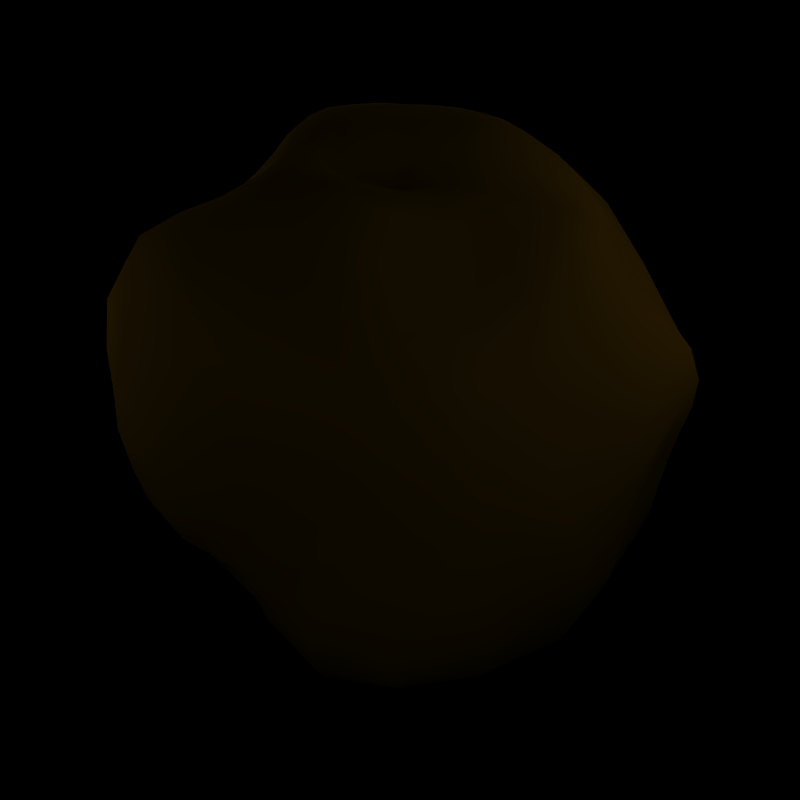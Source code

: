 # Source: loam.blend  (saved by Blender 2.49.2; exported with 4.5.12 LTS)
import bpy
from mathutils import Matrix  # noqa: F401  (used for matrix-valued properties, if any)

bpy.ops.wm.read_factory_settings(use_empty=True)
scene = bpy.context.scene
scene.name = 'Scene'

# ---- collections
col_collection_1 = bpy.data.collections.new('Collection 1'); scene.collection.children.link(col_collection_1)
col_collection_2 = bpy.data.collections.new('Collection 2'); scene.collection.children.link(col_collection_2)
col_collection_2.hide_render = True
col_collection_2.hide_viewport = True
col_collection_3 = bpy.data.collections.new('Collection 3'); scene.collection.children.link(col_collection_3)
col_collection_3.hide_render = True
col_collection_3.hide_viewport = True

# ---- materials (node trees are filled in below, after node groups)
mat_material = bpy.data.materials.new('Material')
mat_material.alpha_threshold = 0.0
mat_material.diffuse_color = (0.7736, 0.5163, 0.02144, 1.0)
mat_material.specular_color = (0.14, 0.14, 0.14)
mat_material.roughness = 0.5
mat_material.line_color = (0.0, 0.0, 0.0, 1.0)

# ---- material node trees

# ---- world
world_world = bpy.data.worlds.new('World'); scene.world = world_world
world_world.color = (0.0, 0.0, 0.0)
world_world.use_sun_shadow = False
world_world.sun_shadow_jitter_overblur = 0.0
world_world.cycles.sampling_method = 'MANUAL'
world_world.cycles.sample_map_resolution = 256

# ---- cameras
cam_camera = bpy.data.cameras.new('Camera')
cam_camera.passepartout_alpha = 0.2
cam_camera.clip_end = 100.0
cam_camera.lens = 35.0
cam_camera.ortho_scale = 7.314
cam_camera.show_passepartout = False
cam_camera.show_safe_areas = True
cam_camera.dof.focus_distance = 0.0
cam_camera.dof.aperture_fstop = 128.0
cam_camera_001 = bpy.data.cameras.new('Camera.001')
cam_camera_001.passepartout_alpha = 0.2
cam_camera_001.clip_end = 100.0
cam_camera_001.lens = 35.0
cam_camera_001.ortho_scale = 7.314
cam_camera_001.show_passepartout = False
cam_camera_001.show_safe_areas = True
cam_camera_001.dof.focus_distance = 0.0
cam_camera_001.dof.aperture_fstop = 128.0
cam_camera_002 = bpy.data.cameras.new('Camera.002')
cam_camera_002.passepartout_alpha = 0.2
cam_camera_002.clip_end = 100.0
cam_camera_002.lens = 35.0
cam_camera_002.ortho_scale = 7.314
cam_camera_002.show_passepartout = False
cam_camera_002.show_safe_areas = True
cam_camera_002.dof.focus_distance = 0.0
cam_camera_002.dof.aperture_fstop = 128.0

# ---- lights
light_lamp_002 = bpy.data.lights.new('Lamp.002', 'POINT')
light_lamp_002.transmission_factor = 0.0
light_lamp_002.energy = 100.0
light_lamp_002.shadow_buffer_clip_start = 0.5
light_lamp_002.shadow_soft_size = 1.0
light_lamp_002.shadow_maximum_resolution = 0.006
light_lamp_002.use_absolute_resolution = True
light_lamp_002.cycles.use_multiple_importance_sampling = False
light_lamp_001 = bpy.data.lights.new('Lamp.001', 'POINT')
light_lamp_001.transmission_factor = 0.0
light_lamp_001.energy = 100.0
light_lamp_001.shadow_buffer_clip_start = 0.5
light_lamp_001.shadow_soft_size = 1.0
light_lamp_001.shadow_maximum_resolution = 0.006
light_lamp_001.use_absolute_resolution = True
light_lamp_001.cycles.use_multiple_importance_sampling = False
light_lamp = bpy.data.lights.new('Lamp', 'POINT')
light_lamp.transmission_factor = 0.0
light_lamp.energy = 100.0
light_lamp.shadow_buffer_clip_start = 0.5
light_lamp.shadow_soft_size = 1.0
light_lamp.shadow_maximum_resolution = 0.006
light_lamp.use_absolute_resolution = True
light_lamp.cycles.use_multiple_importance_sampling = False
light_spot = bpy.data.lights.new('Spot', 'POINT')
light_spot.transmission_factor = 0.0
light_spot.cutoff_distance = 30.0
light_spot.energy = 100.0
light_spot.shadow_buffer_clip_start = 1.001
light_spot.shadow_soft_size = 1.0
light_spot.shadow_maximum_resolution = 0.006
light_spot.use_absolute_resolution = True
light_spot.cycles.use_multiple_importance_sampling = False
light_spot_001 = bpy.data.lights.new('Spot.001', 'POINT')
light_spot_001.transmission_factor = 0.0
light_spot_001.cutoff_distance = 30.0
light_spot_001.energy = 100.0
light_spot_001.shadow_buffer_clip_start = 1.001
light_spot_001.shadow_soft_size = 1.0
light_spot_001.shadow_maximum_resolution = 0.006
light_spot_001.use_absolute_resolution = True
light_spot_001.cycles.use_multiple_importance_sampling = False
light_lamp_005 = bpy.data.lights.new('Lamp.005', 'POINT')
light_lamp_005.transmission_factor = 0.0
light_lamp_005.energy = 100.0
light_lamp_005.shadow_buffer_clip_start = 0.5
light_lamp_005.shadow_soft_size = 1.0
light_lamp_005.shadow_maximum_resolution = 0.006
light_lamp_005.use_absolute_resolution = True
light_lamp_005.cycles.use_multiple_importance_sampling = False
light_lamp_004 = bpy.data.lights.new('Lamp.004', 'POINT')
light_lamp_004.transmission_factor = 0.0
light_lamp_004.energy = 100.0
light_lamp_004.shadow_buffer_clip_start = 0.5
light_lamp_004.shadow_soft_size = 1.0
light_lamp_004.shadow_maximum_resolution = 0.006
light_lamp_004.use_absolute_resolution = True
light_lamp_004.cycles.use_multiple_importance_sampling = False
light_lamp_003 = bpy.data.lights.new('Lamp.003', 'POINT')
light_lamp_003.transmission_factor = 0.0
light_lamp_003.energy = 100.0
light_lamp_003.shadow_buffer_clip_start = 0.5
light_lamp_003.shadow_soft_size = 1.0
light_lamp_003.shadow_maximum_resolution = 0.006
light_lamp_003.use_absolute_resolution = True
light_lamp_003.cycles.use_multiple_importance_sampling = False
light_spot_002 = bpy.data.lights.new('Spot.002', 'POINT')
light_spot_002.transmission_factor = 0.0
light_spot_002.cutoff_distance = 30.0
light_spot_002.energy = 100.0
light_spot_002.shadow_buffer_clip_start = 1.001
light_spot_002.shadow_soft_size = 1.0
light_spot_002.shadow_maximum_resolution = 0.006
light_spot_002.use_absolute_resolution = True
light_spot_002.cycles.use_multiple_importance_sampling = False
light_lamp_008 = bpy.data.lights.new('Lamp.008', 'POINT')
light_lamp_008.transmission_factor = 0.0
light_lamp_008.energy = 100.0
light_lamp_008.shadow_buffer_clip_start = 0.5
light_lamp_008.shadow_soft_size = 1.0
light_lamp_008.shadow_maximum_resolution = 0.006
light_lamp_008.use_absolute_resolution = True
light_lamp_008.cycles.use_multiple_importance_sampling = False
light_lamp_007 = bpy.data.lights.new('Lamp.007', 'POINT')
light_lamp_007.transmission_factor = 0.0
light_lamp_007.energy = 100.0
light_lamp_007.shadow_buffer_clip_start = 0.5
light_lamp_007.shadow_soft_size = 1.0
light_lamp_007.shadow_maximum_resolution = 0.006
light_lamp_007.use_absolute_resolution = True
light_lamp_007.cycles.use_multiple_importance_sampling = False
light_lamp_006 = bpy.data.lights.new('Lamp.006', 'POINT')
light_lamp_006.transmission_factor = 0.0
light_lamp_006.energy = 100.0
light_lamp_006.shadow_buffer_clip_start = 0.5
light_lamp_006.shadow_soft_size = 1.0
light_lamp_006.shadow_maximum_resolution = 0.006
light_lamp_006.use_absolute_resolution = True
light_lamp_006.cycles.use_multiple_importance_sampling = False

# ---- meshes
me_sphere = bpy.data.meshes.new('Sphere')
me_sphere.from_pydata([(0.04784, -0.02881, 0.8295), (0.1833, -0.03505, 0.7959), (0.3041, -0.03931, 0.7859), (0.4119, -0.04115, 0.7759), (0.5103, -0.03327, 0.7572), (0.5948, -0.028, 0.7361), (0.6667, -0.04139, 0.6867), (0.7332, -0.06887, 0.5867), (0.8021, -0.07887, 0.475), (0.8771, -0.0646, 0.3602), (0.9264, -0.05585, 0.2386), (0.9402, -0.0582, 0.1191), (0.9361, -0.05669, 0.004136), (0.9245, -0.05138, -0.1169), (0.9084, -0.04395, -0.2468), (0.8736, -0.02402, -0.349), (0.8102, -0.001616, -0.4222), (0.731, 0.007984, -0.5061), (0.6618, 0.005799, -0.6326), (0.5942, 0.001861, -0.7694), (0.499, 0.00215, -0.8617), (0.38, 0.006421, -0.9092), (0.2569, 0.008665, -0.9326), (0.1319, 0.007192, -0.9398), (0.1287, 0.03791, -0.9473), (0.2508, 0.06923, -0.947), (0.3697, 0.09915, -0.9226), (0.4826, 0.128, -0.8656), (0.583, 0.1562, -0.7851), (0.6626, 0.1853, -0.6735), (0.7374, 0.2075, -0.5635), (0.7902, 0.2069, -0.461), (0.8204, 0.1895, -0.359), (0.8292, 0.1707, -0.2372), (0.837, 0.1644, -0.1054), (0.8621, 0.1795, 0.02165), (0.8905, 0.2039, 0.143), (0.904, 0.2234, 0.2592), (0.8612, 0.2045, 0.3711), (0.7707, 0.156, 0.4811), (0.6938, 0.1299, 0.5848), (0.642, 0.1225, 0.6659), (0.5914, 0.1148, 0.7232), (0.5192, 0.09199, 0.7503), (0.4148, 0.05141, 0.755), (0.3022, 0.0346, 0.784), (0.1811, 0.01061, 0.8082), (0.1693, 0.05642, 0.8267), (0.2816, 0.1146, 0.8017), (0.3886, 0.1589, 0.7615), (0.4862, 0.2137, 0.7338), (0.5547, 0.2441, 0.6795), (0.6051, 0.2615, 0.5964), (0.6631, 0.291, 0.4996), (0.7361, 0.3539, 0.4124), (0.8076, 0.4171, 0.3137), (0.8398, 0.4455, 0.205), (0.8335, 0.4521, 0.1033), (0.8121, 0.4509, 0.00073), (0.7919, 0.4448, -0.1166), (0.779, 0.439, -0.2468), (0.766, 0.4359, -0.3756), (0.7384, 0.4174, -0.4952), (0.6813, 0.3711, -0.6002), (0.6034, 0.3135, -0.6936), (0.518, 0.2636, -0.7796), (0.4269, 0.2227, -0.8568), (0.3296, 0.1823, -0.9189), (0.2256, 0.1298, -0.9497), (0.1164, 0.06758, -0.9514), (0.09594, 0.09383, -0.9509), (0.1844, 0.1789, -0.9408), (0.2656, 0.2402, -0.8997), (0.3395, 0.2843, -0.8325), (0.4085, 0.3291, -0.7537), (0.4754, 0.3899, -0.6693), (0.5406, 0.4703, -0.5783), (0.6005, 0.5595, -0.4822), (0.6497, 0.6375, -0.3774), (0.6818, 0.6821, -0.2586), (0.6993, 0.6986, -0.1317), (0.7114, 0.6933, -0.02365), (0.7138, 0.6674, 0.07018), (0.7031, 0.6301, 0.1638), (0.6773, 0.5882, 0.2684), (0.6318, 0.5212, 0.3627), (0.5768, 0.4379, 0.4396), (0.5275, 0.3765, 0.5228), (0.4874, 0.3542, 0.6264), (0.4273, 0.3191, 0.7119), (0.3404, 0.2593, 0.7768), (0.2413, 0.192, 0.8365), (0.1483, 0.09887, 0.8505), (0.1191, 0.1331, 0.8753), (0.1829, 0.2525, 0.8751), (0.2565, 0.3396, 0.8147), (0.3324, 0.4289, 0.7456), (0.3881, 0.4921, 0.6449), (0.4138, 0.5491, 0.553), (0.4288, 0.6201, 0.4879), (0.4506, 0.6996, 0.4172), (0.4765, 0.7598, 0.3128), (0.4946, 0.8059, 0.2039), (0.5018, 0.8417, 0.09909), (0.4999, 0.8634, -0.008957), (0.4948, 0.8595, -0.1308), (0.4829, 0.8305, -0.2457), (0.4555, 0.7616, -0.3507), (0.4152, 0.6661, -0.4629), (0.3685, 0.5529, -0.5502), (0.3211, 0.4491, -0.623), (0.2768, 0.3795, -0.7051), (0.2328, 0.3311, -0.7923), (0.1854, 0.2828, -0.8712), (0.131, 0.2137, -0.9264), (0.06907, 0.1137, -0.9475), (0.03783, 0.126, -0.9433), (0.06933, 0.2357, -0.9127), (0.09536, 0.3168, -0.8464), (0.1168, 0.3788, -0.756), (0.1374, 0.4438, -0.6599), (0.1601, 0.5323, -0.5803), (0.1866, 0.6447, -0.5059), (0.2146, 0.7555, -0.4018), (0.2264, 0.8598, -0.2908), (0.2096, 0.9564, -0.2128), (0.2034, 1.008, -0.1311), (0.2304, 0.9975, -0.006721), (0.2651, 0.9519, 0.142), (0.2604, 0.9233, 0.2656), (0.2362, 0.8937, 0.3757), (0.2346, 0.8249, 0.4903), (0.2544, 0.7383, 0.5771), (0.2823, 0.642, 0.6305), (0.2747, 0.5503, 0.6985), (0.219, 0.4629, 0.789), (0.1552, 0.3769, 0.8612), (0.1103, 0.2852, 0.9059), (0.08388, 0.1543, 0.8957), (0.04543, 0.159, 0.9071), (0.03651, 0.2863, 0.9203), (0.05803, 0.3725, 0.8901), (0.1094, 0.4471, 0.8232), (0.17, 0.5216, 0.7199), (0.176, 0.6061, 0.6391), (0.1244, 0.706, 0.5773), (0.06784, 0.8157, 0.4839), (-0.01069, 0.941, 0.3648), (-0.06898, 1.037, 0.2333), (-0.05141, 1.039, 0.148), (-0.03619, 1.028, 0.04364), (-0.04558, 1.032, -0.1063), (-0.0577, 1.022, -0.266), (-0.03292, 0.9523, -0.3773), (-0.002616, 0.8424, -0.4501), (-0.004199, 0.7346, -0.5254), (-0.006869, 0.6169, -0.584), (-0.00669, 0.5096, -0.6521), (-0.003972, 0.4216, -0.7451), (0.0002144, 0.3391, -0.8365), (0.00302, 0.2435, -0.9043), (0.004334, 0.1302, -0.9395), (-0.02915, 0.1262, -0.9367), (-0.06362, 0.2366, -0.9035), (-0.09678, 0.3383, -0.8441), (-0.1278, 0.4364, -0.7668), (-0.156, 0.5382, -0.6881), (-0.1815, 0.6446, -0.6237), (-0.2044, 0.7448, -0.5616), (-0.2239, 0.8302, -0.4863), (-0.2507, 0.9044, -0.3877), (-0.282, 0.9653, -0.2674), (-0.289, 0.9895, -0.1253), (-0.2944, 1.002, 0.007617), (-0.3038, 1.007, 0.1216), (-0.2903, 0.9757, 0.2397), (-0.2139, 0.8783, 0.3664), (-0.1184, 0.7574, 0.4764), (-0.03873, 0.6415, 0.5717), (0.01694, 0.5411, 0.6592), (0.01814, 0.4682, 0.7499), (-0.01851, 0.4101, 0.8439), (-0.04278, 0.3461, 0.9015), (-0.03699, 0.268, 0.9279), (0.007221, 0.1504, 0.9122), (-0.02766, 0.132, 0.9136), (-0.1069, 0.2364, 0.9309), (-0.1511, 0.3091, 0.9057), (-0.1663, 0.3708, 0.8479), (-0.1753, 0.4305, 0.7646), (-0.2097, 0.5046, 0.6751), (-0.2775, 0.5978, 0.5822), (-0.3604, 0.6986, 0.4822), (-0.4302, 0.7868, 0.3739), (-0.4623, 0.8407, 0.2599), (-0.4661, 0.8658, 0.1361), (-0.4658, 0.8757, 0.006181), (-0.4649, 0.866, -0.1247), (-0.4637, 0.8404, -0.2551), (-0.4555, 0.8024, -0.3789), (-0.4311, 0.7562, -0.4846), (-0.3931, 0.6923, -0.5702), (-0.3495, 0.6066, -0.6435), (-0.3012, 0.5074, -0.7189), (-0.2484, 0.4066, -0.8014), (-0.1892, 0.3112, -0.8642), (-0.1258, 0.2157, -0.9089), (-0.06031, 0.1142, -0.9348), (-0.08701, 0.09459, -0.9328), (-0.1791, 0.1804, -0.9158), (-0.2685, 0.263, -0.886), (-0.3502, 0.352, -0.8184), (-0.4225, 0.4479, -0.7156), (-0.488, 0.5377, -0.6087), (-0.5471, 0.6046, -0.5017), (-0.5916, 0.6503, -0.4097), (-0.6238, 0.6787, -0.3273), (-0.6426, 0.6967, -0.2369), (-0.6454, 0.7124, -0.1196), (-0.6332, 0.7222, 0.00486), (-0.6051, 0.7205, 0.1126), (-0.5741, 0.7051, 0.2156), (-0.551, 0.674, 0.3249), (-0.5276, 0.6204, 0.4447), (-0.4867, 0.544, 0.5712), (-0.4386, 0.4624, 0.6889), (-0.3769, 0.3903, 0.7814), (-0.3177, 0.3267, 0.858), (-0.2553, 0.2606, 0.9115), (-0.1681, 0.1911, 0.9326), (-0.05761, 0.1044, 0.9119), (-0.08073, 0.06941, 0.9073), (-0.2124, 0.133, 0.934), (-0.3298, 0.191, 0.9182), (-0.4312, 0.2486, 0.8656), (-0.5226, 0.3032, 0.7912), (-0.578, 0.3645, 0.6812), (-0.6061, 0.4184, 0.5479), (-0.6268, 0.4594, 0.4108), (-0.6436, 0.4935, 0.2836), (-0.6839, 0.5138, 0.1771), (-0.7429, 0.5191, 0.08228), (-0.799, 0.5136, -0.01475), (-0.8267, 0.5031, -0.1242), (-0.8098, 0.5012, -0.221), (-0.773, 0.4999, -0.2945), (-0.7241, 0.4893, -0.3644), (-0.6664, 0.4602, -0.453), (-0.5957, 0.408, -0.5733), (-0.5166, 0.339, -0.7084), (-0.4285, 0.2631, -0.8276), (-0.329, 0.1924, -0.8962), (-0.2199, 0.131, -0.9185), (-0.1074, 0.06823, -0.9296), (-0.1201, 0.03693, -0.9258), (-0.2452, 0.06949, -0.9138), (-0.3669, 0.1007, -0.8939), (-0.4795, 0.1389, -0.836), (-0.5804, 0.1825, -0.7321), (-0.6711, 0.2219, -0.6114), (-0.753, 0.2489, -0.5018), (-0.8255, 0.2601, -0.4116), (-0.886, 0.2598, -0.3318), (-0.9312, 0.2558, -0.2444), (-0.9574, 0.2567, -0.1305), (-0.9548, 0.2611, -0.007418), (-0.9111, 0.2724, 0.09618), (-0.84, 0.2935, 0.1862), (-0.7654, 0.3114, 0.2803), (-0.7047, 0.3131, 0.3911), (-0.6641, 0.2866, 0.522), (-0.6304, 0.234, 0.6607), (-0.5744, 0.1748, 0.7806), (-0.4828, 0.1296, 0.8659), (-0.3687, 0.09883, 0.9205), (-0.2402, 0.06716, 0.9346), (-0.09546, 0.02915, 0.8999), (-0.1008, -0.01419, 0.8894), (-0.2499, -0.003132, 0.9329), (-0.3821, -0.0001425, 0.9216), (-0.4977, 0.002335, 0.8639), (-0.5857, 0.0293, 0.7717), (-0.6488, 0.07405, 0.6524), (-0.6993, 0.1169, 0.5211), (-0.7523, 0.1369, 0.3948), (-0.8246, 0.118, 0.2911), (-0.9041, 0.07509, 0.2015), (-0.9681, 0.02959, 0.1085), (-0.9986, 0.001791, -0.001526), (-0.9914, -4.196e-07, -0.1305), (-0.9659, -3.378e-07, -0.2588), (-0.9236, 0.001041, -0.3801), (-0.8641, 0.006231, -0.4847), (-0.79, 0.01077, -0.5823), (-0.7037, 0.01097, -0.6801), (-0.6067, 0.00668, -0.7768), (-0.4985, 0.001915, -0.8508), (-0.3795, 0.001658, -0.8893), (-0.2536, 0.002743, -0.9088), (-0.1242, 0.003304, -0.9226), (0.005167, 0.004004, -0.9362), (-0.1196, -0.03038, -0.9205), (-0.2445, -0.06408, -0.9054), (-0.3662, -0.09722, -0.8859), (-0.4816, -0.1287, -0.8515), (-0.5879, -0.1575, -0.7926), (-0.683, -0.183, -0.7071), (-0.7663, -0.2053, -0.6088), (-0.8365, -0.2241, -0.5), (-0.8924, -0.2391, -0.3827), (-0.9377, -0.256, -0.2573), (-0.9756, -0.2793, -0.1248), (-0.9972, -0.2983, 0.009908), (-0.9843, -0.2902, 0.1334), (-0.929, -0.2448, 0.2374), (-0.8512, -0.1867, 0.3347), (-0.7727, -0.1432, 0.4407), (-0.7039, -0.1295, 0.5579), (-0.627, -0.1291, 0.6665), (-0.5436, -0.1288, 0.7621), (-0.4553, -0.1176, 0.844), (-0.359, -0.09473, 0.9132), (-0.2409, -0.0745, 0.927), (-0.09651, -0.05825, 0.8759), (-0.08283, -0.1006, 0.8596), (-0.2115, -0.1429, 0.9132), (-0.3023, -0.1793, 0.8969), (-0.367, -0.2241, 0.8222), (-0.4337, -0.2715, 0.7486), (-0.5114, -0.3178, 0.6753), (-0.6054, -0.3674, 0.599), (-0.7234, -0.4369, 0.5198), (-0.8346, -0.5097, 0.4197), (-0.8955, -0.5576, 0.2842), (-0.9256, -0.5804, 0.1518), (-0.9237, -0.5729, 0.01829), (-0.8952, -0.542, -0.1189), (-0.8509, -0.5012, -0.2543), (-0.801, -0.4631, -0.3824), (-0.75, -0.433, -0.5), (-0.6871, -0.3967, -0.6088), (-0.6124, -0.3536, -0.7071), (-0.5271, -0.3043, -0.7923), (-0.4316, -0.2493, -0.8506), (-0.3278, -0.1895, -0.8847), (-0.2185, -0.1264, -0.9042), (-0.1067, -0.06139, -0.9188), (-0.08681, -0.08666, -0.9159), (-0.1782, -0.1786, -0.9024), (-0.2672, -0.2687, -0.8858), (-0.3522, -0.3529, -0.8515), (-0.4304, -0.4304, -0.7926), (-0.5, -0.5, -0.7071), (-0.561, -0.5609, -0.6087), (-0.6071, -0.5993, -0.4894), (-0.642, -0.6292, -0.3623), (-0.6801, -0.6753, -0.2449), (-0.7185, -0.7237, -0.1245), (-0.7383, -0.7466, 0.009907), (-0.7382, -0.748, 0.1429), (-0.7194, -0.7292, 0.2893), (-0.6597, -0.6874, 0.4346), (-0.5489, -0.6149, 0.5359), (-0.447, -0.5371, 0.6118), (-0.3663, -0.4609, 0.6732), (-0.3086, -0.3886, 0.7382), (-0.2692, -0.321, 0.8127), (-0.2315, -0.2597, 0.8814), (-0.1664, -0.2053, 0.8939), (-0.06075, -0.1386, 0.8413), (-0.03179, -0.1698, 0.8221), (-0.1116, -0.2574, 0.8746), (-0.1588, -0.3291, 0.8767), (-0.1821, -0.4064, 0.8206), (-0.2062, -0.5019, 0.7635), (-0.2458, -0.606, 0.726), (-0.2976, -0.7068, 0.6833), (-0.3553, -0.7904, 0.6096), (-0.4195, -0.8444, 0.4876), (-0.4658, -0.8623, 0.3134), (-0.487, -0.8645, 0.1448), (-0.4773, -0.8637, 0.01638), (-0.4438, -0.8245, -0.07865), (-0.4, -0.7423, -0.1541), (-0.3715, -0.6716, -0.2543), (-0.3737, -0.6606, -0.413), (-0.3798, -0.6629, -0.5847), (-0.3536, -0.6124, -0.7071), (-0.3044, -0.5272, -0.7931), (-0.2499, -0.4303, -0.8496), (-0.191, -0.3234, -0.8762), (-0.1276, -0.2135, -0.8923), (-0.06129, -0.1045, -0.9117), (-0.0317, -0.114, -0.907), (-0.07003, -0.2296, -0.8761), (-0.1058, -0.3468, -0.8496), (-0.1363, -0.4653, -0.8219), (-0.1586, -0.5725, -0.7706), (-0.1694, -0.6463, -0.6743), (-0.1643, -0.7005, -0.5421), (-0.144, -0.7414, -0.3939), (-0.1393, -0.8156, -0.277), (-0.1529, -0.8926, -0.1751), (-0.1827, -0.9471, -0.07765), (-0.212, -0.9608, 0.03376), (-0.2306, -0.9702, 0.168), (-0.2016, -0.9534, 0.3399), (-0.1549, -0.9178, 0.5181), (-0.147, -0.8964, 0.6618), (-0.1443, -0.8299, 0.7459), (-0.1279, -0.7171, 0.7844), (-0.1105, -0.5915, 0.8061), (-0.09883, -0.4717, 0.8449), (-0.08321, -0.3786, 0.8834), (-0.04792, -0.2944, 0.8541), (0.00216, -0.1913, 0.804), (0.03873, -0.2011, 0.7892), (0.023, -0.3117, 0.8322), (0.007093, -0.4011, 0.8803), (0.001615, -0.4996, 0.865), (0.009505, -0.6182, 0.8123), (0.02479, -0.734, 0.7611), (0.05456, -0.8139, 0.6983), (0.09335, -0.8448, 0.6105), (0.1092, -0.8619, 0.4839), (0.06503, -0.9252, 0.3162), (0.01497, -0.987, 0.146), (0.02358, -0.9934, 0.01713), (0.05052, -0.9604, -0.08229), (0.07505, -0.8933, -0.172), (0.08541, -0.8081, -0.2644), (0.0799, -0.7174, -0.362), (0.05618, -0.6553, -0.4855), (0.02555, -0.6044, -0.6034), (-0.002012, -0.5466, -0.705), (-0.01775, -0.4587, -0.7764), (-0.0157, -0.341, -0.8154), (-0.008382, -0.2278, -0.8588), (0.0001785, -0.1151, -0.9033), (0.03245, -0.1083, -0.9021), (0.05423, -0.2107, -0.8473), (0.07542, -0.3116, -0.7873), (0.1011, -0.4189, -0.7329), (0.1388, -0.5202, -0.6726), (0.1854, -0.6039, -0.6019), (0.2223, -0.6948, -0.5355), (0.2462, -0.7771, -0.4506), (0.2554, -0.8382, -0.3483), (0.2554, -0.8639, -0.2408), (0.2466, -0.8825, -0.1365), (0.2445, -0.8869, -0.01591), (0.2528, -0.8724, 0.129), (0.2614, -0.861, 0.2693), (0.2682, -0.8451, 0.4008), (0.2547, -0.8112, 0.5224), (0.2192, -0.7638, 0.6257), (0.1865, -0.6868, 0.7146), (0.1578, -0.5882, 0.7938), (0.1298, -0.4835, 0.8642), (0.1094, -0.3914, 0.8666), (0.09411, -0.3059, 0.8165), (0.07533, -0.1978, 0.7796), (0.1094, -0.1807, 0.7771), (0.1603, -0.2769, 0.8092), (0.2024, -0.3511, 0.8523), (0.2428, -0.4318, 0.8424), (0.2955, -0.5266, 0.7738), (0.3508, -0.6124, 0.701), (0.3967, -0.6871, 0.6088), (0.4333, -0.7466, 0.5005), (0.4644, -0.7518, 0.3881), (0.478, -0.7376, 0.2564), (0.4755, -0.7291, 0.1089), (0.4619, -0.7464, -0.04608), (0.4439, -0.796, -0.1975), (0.4374, -0.8236, -0.3196), (0.4352, -0.8136, -0.4192), (0.4221, -0.768, -0.5125), (0.3872, -0.6761, -0.5797), (0.3354, -0.5718, -0.6246), (0.2758, -0.4633, -0.6635), (0.2169, -0.3587, -0.7142), (0.1641, -0.2669, -0.7794), (0.1146, -0.1818, -0.8471), (0.06312, -0.09448, -0.9045), (0.09019, -0.07487, -0.9106), (0.1691, -0.1443, -0.8599), (0.246, -0.2131, -0.7982), (0.325, -0.2897, -0.7361), (0.4066, -0.3771, -0.6848), (0.4857, -0.4679, -0.6419), (0.5542, -0.5544, -0.5898), (0.6012, -0.6358, -0.5158), (0.627, -0.6941, -0.4197), (0.6455, -0.7082, -0.3104), (0.6628, -0.6888, -0.1814), (0.678, -0.6593, -0.03709), (0.6835, -0.6447, 0.1095), (0.6732, -0.6481, 0.2489), (0.6492, -0.6457, 0.3794), (0.6097, -0.6171, 0.4974), (0.5513, -0.5627, 0.5887), (0.4715, -0.4999, 0.6443), (0.3908, -0.4281, 0.7063), (0.3248, -0.3491, 0.7891), (0.2749, -0.2851, 0.8256), (0.2169, -0.2275, 0.8091), (0.1388, -0.1523, 0.78), (0.1615, -0.1177, 0.7838), (0.2598, -0.1689, 0.8053), (0.3329, -0.2028, 0.8073), (0.3935, -0.2438, 0.7569), (0.4676, -0.3027, 0.6635), (0.5576, -0.3692, 0.5974), (0.6451, -0.4311, 0.5535), (0.7089, -0.4839, 0.4878), (0.7505, -0.5198, 0.3763), (0.7951, -0.5331, 0.251), (0.834, -0.5333, 0.1135), (0.8506, -0.5293, -0.02127), (0.8421, -0.5296, -0.1542), (0.8226, -0.5124, -0.2787), (0.7929, -0.4773, -0.3931), (0.7488, -0.4355, -0.5017), (0.6864, -0.3951, -0.6056), (0.6062, -0.3398, -0.6791), (0.5138, -0.2744, -0.7324), (0.4147, -0.209, -0.7826), (0.3139, -0.1506, -0.8358), (0.2136, -0.09951, -0.8828), (0.1117, -0.0506, -0.9196), (0.1261, -0.02281, -0.93), (0.2439, -0.04823, -0.9094), (0.3604, -0.07754, -0.8773), (0.4753, -0.1122, -0.831), (0.5783, -0.1486, -0.7668), (0.6622, -0.1797, -0.6719), (0.7393, -0.2019, -0.5643), (0.8202, -0.2221, -0.4732), (0.8908, -0.2389, -0.38), (0.9318, -0.251, -0.2586), (0.9548, -0.2596, -0.1308), (0.9537, -0.2797, -0.01079), (0.9179, -0.309, 0.1173), (0.8587, -0.3333, 0.2538), (0.8007, -0.3364, 0.3841), (0.7637, -0.3074, 0.4929), (0.7187, -0.2605, 0.5712), (0.639, -0.2105, 0.6292), (0.5457, -0.1629, 0.6995), (0.4588, -0.1408, 0.753), (0.3794, -0.1229, 0.793), (0.2892, -0.1066, 0.797), (0.1765, -0.07837, 0.7886)], [], [(300, 24, 23), (23, 24, 25, 22), (22, 25, 26, 21), (21, 26, 27, 20), (20, 27, 28, 19), (19, 28, 29, 18), (18, 29, 30, 17), (17, 30, 31, 16), (16, 31, 32, 15), (15, 32, 33, 14), (14, 33, 34, 13), (13, 34, 35, 12), (12, 35, 36, 11), (11, 36, 37, 10), (10, 37, 38, 9), (9, 38, 39, 8), (8, 39, 40, 7), (7, 40, 41, 6), (6, 41, 42, 5), (5, 42, 43, 4), (4, 43, 44, 3), (3, 44, 45, 2), (2, 45, 46, 1), (46, 0, 1), (47, 0, 46), (45, 48, 47, 46), (44, 49, 48, 45), (43, 50, 49, 44), (42, 51, 50, 43), (41, 52, 51, 42), (40, 53, 52, 41), (39, 54, 53, 40), (38, 55, 54, 39), (37, 56, 55, 38), (36, 57, 56, 37), (35, 58, 57, 36), (34, 59, 58, 35), (33, 60, 59, 34), (32, 61, 60, 33), (31, 62, 61, 32), (30, 63, 62, 31), (29, 64, 63, 30), (28, 65, 64, 29), (27, 66, 65, 28), (26, 67, 66, 27), (25, 68, 67, 26), (24, 69, 68, 25), (300, 69, 24), (300, 70, 69), (69, 70, 71, 68), (68, 71, 72, 67), (67, 72, 73, 66), (66, 73, 74, 65), (65, 74, 75, 64), (64, 75, 76, 63), (63, 76, 77, 62), (62, 77, 78, 61), (61, 78, 79, 60), (60, 79, 80, 59), (59, 80, 81, 58), (58, 81, 82, 57), (57, 82, 83, 56), (56, 83, 84, 55), (55, 84, 85, 54), (54, 85, 86, 53), (53, 86, 87, 52), (52, 87, 88, 51), (51, 88, 89, 50), (50, 89, 90, 49), (49, 90, 91, 48), (48, 91, 92, 47), (92, 0, 47), (93, 0, 92), (91, 94, 93, 92), (90, 95, 94, 91), (89, 96, 95, 90), (88, 97, 96, 89), (87, 98, 97, 88), (86, 99, 98, 87), (85, 100, 99, 86), (84, 101, 100, 85), (83, 102, 101, 84), (82, 103, 102, 83), (81, 104, 103, 82), (80, 105, 104, 81), (79, 106, 105, 80), (78, 107, 106, 79), (77, 108, 107, 78), (76, 109, 108, 77), (75, 110, 109, 76), (74, 111, 110, 75), (73, 112, 111, 74), (72, 113, 112, 73), (71, 114, 113, 72), (70, 115, 114, 71), (300, 115, 70), (300, 116, 115), (115, 116, 117, 114), (114, 117, 118, 113), (113, 118, 119, 112), (112, 119, 120, 111), (111, 120, 121, 110), (110, 121, 122, 109), (109, 122, 123, 108), (108, 123, 124, 107), (107, 124, 125, 106), (106, 125, 126, 105), (105, 126, 127, 104), (104, 127, 128, 103), (103, 128, 129, 102), (102, 129, 130, 101), (101, 130, 131, 100), (100, 131, 132, 99), (99, 132, 133, 98), (98, 133, 134, 97), (97, 134, 135, 96), (96, 135, 136, 95), (95, 136, 137, 94), (94, 137, 138, 93), (138, 0, 93), (139, 0, 138), (137, 140, 139, 138), (136, 141, 140, 137), (135, 142, 141, 136), (134, 143, 142, 135), (133, 144, 143, 134), (132, 145, 144, 133), (131, 146, 145, 132), (130, 147, 146, 131), (129, 148, 147, 130), (128, 149, 148, 129), (127, 150, 149, 128), (126, 151, 150, 127), (125, 152, 151, 126), (124, 153, 152, 125), (123, 154, 153, 124), (122, 155, 154, 123), (121, 156, 155, 122), (120, 157, 156, 121), (119, 158, 157, 120), (118, 159, 158, 119), (117, 160, 159, 118), (116, 161, 160, 117), (300, 161, 116), (300, 162, 161), (161, 162, 163, 160), (160, 163, 164, 159), (159, 164, 165, 158), (158, 165, 166, 157), (157, 166, 167, 156), (156, 167, 168, 155), (155, 168, 169, 154), (154, 169, 170, 153), (153, 170, 171, 152), (152, 171, 172, 151), (151, 172, 173, 150), (150, 173, 174, 149), (149, 174, 175, 148), (148, 175, 176, 147), (147, 176, 177, 146), (146, 177, 178, 145), (145, 178, 179, 144), (144, 179, 180, 143), (143, 180, 181, 142), (142, 181, 182, 141), (141, 182, 183, 140), (140, 183, 184, 139), (184, 0, 139), (185, 0, 184), (183, 186, 185, 184), (182, 187, 186, 183), (181, 188, 187, 182), (180, 189, 188, 181), (179, 190, 189, 180), (178, 191, 190, 179), (177, 192, 191, 178), (176, 193, 192, 177), (175, 194, 193, 176), (174, 195, 194, 175), (173, 196, 195, 174), (172, 197, 196, 173), (171, 198, 197, 172), (170, 199, 198, 171), (169, 200, 199, 170), (168, 201, 200, 169), (167, 202, 201, 168), (166, 203, 202, 167), (165, 204, 203, 166), (164, 205, 204, 165), (163, 206, 205, 164), (162, 207, 206, 163), (300, 207, 162), (300, 208, 207), (207, 208, 209, 206), (206, 209, 210, 205), (205, 210, 211, 204), (204, 211, 212, 203), (203, 212, 213, 202), (202, 213, 214, 201), (201, 214, 215, 200), (200, 215, 216, 199), (199, 216, 217, 198), (198, 217, 218, 197), (197, 218, 219, 196), (196, 219, 220, 195), (195, 220, 221, 194), (194, 221, 222, 193), (193, 222, 223, 192), (192, 223, 224, 191), (191, 224, 225, 190), (190, 225, 226, 189), (189, 226, 227, 188), (188, 227, 228, 187), (187, 228, 229, 186), (186, 229, 230, 185), (230, 0, 185), (231, 0, 230), (229, 232, 231, 230), (228, 233, 232, 229), (227, 234, 233, 228), (226, 235, 234, 227), (225, 236, 235, 226), (224, 237, 236, 225), (223, 238, 237, 224), (222, 239, 238, 223), (221, 240, 239, 222), (220, 241, 240, 221), (219, 242, 241, 220), (218, 243, 242, 219), (217, 244, 243, 218), (216, 245, 244, 217), (215, 246, 245, 216), (214, 247, 246, 215), (213, 248, 247, 214), (212, 249, 248, 213), (211, 250, 249, 212), (210, 251, 250, 211), (209, 252, 251, 210), (208, 253, 252, 209), (300, 253, 208), (300, 254, 253), (253, 254, 255, 252), (252, 255, 256, 251), (251, 256, 257, 250), (250, 257, 258, 249), (249, 258, 259, 248), (248, 259, 260, 247), (247, 260, 261, 246), (246, 261, 262, 245), (245, 262, 263, 244), (244, 263, 264, 243), (243, 264, 265, 242), (242, 265, 266, 241), (241, 266, 267, 240), (240, 267, 268, 239), (239, 268, 269, 238), (238, 269, 270, 237), (237, 270, 271, 236), (236, 271, 272, 235), (235, 272, 273, 234), (234, 273, 274, 233), (233, 274, 275, 232), (232, 275, 276, 231), (276, 0, 231), (277, 0, 276), (275, 278, 277, 276), (274, 279, 278, 275), (273, 280, 279, 274), (272, 281, 280, 273), (271, 282, 281, 272), (270, 283, 282, 271), (269, 284, 283, 270), (268, 285, 284, 269), (267, 286, 285, 268), (266, 287, 286, 267), (265, 288, 287, 266), (264, 289, 288, 265), (263, 290, 289, 264), (262, 291, 290, 263), (261, 292, 291, 262), (260, 293, 292, 261), (259, 294, 293, 260), (258, 295, 294, 259), (257, 296, 295, 258), (256, 297, 296, 257), (255, 298, 297, 256), (254, 299, 298, 255), (300, 299, 254), (300, 301, 299), (299, 301, 302, 298), (298, 302, 303, 297), (297, 303, 304, 296), (296, 304, 305, 295), (295, 305, 306, 294), (294, 306, 307, 293), (293, 307, 308, 292), (292, 308, 309, 291), (291, 309, 310, 290), (290, 310, 311, 289), (289, 311, 312, 288), (288, 312, 313, 287), (287, 313, 314, 286), (286, 314, 315, 285), (285, 315, 316, 284), (284, 316, 317, 283), (283, 317, 318, 282), (282, 318, 319, 281), (281, 319, 320, 280), (280, 320, 321, 279), (279, 321, 322, 278), (278, 322, 323, 277), (323, 0, 277), (324, 0, 323), (322, 325, 324, 323), (321, 326, 325, 322), (320, 327, 326, 321), (319, 328, 327, 320), (318, 329, 328, 319), (317, 330, 329, 318), (316, 331, 330, 317), (315, 332, 331, 316), (314, 333, 332, 315), (313, 334, 333, 314), (312, 335, 334, 313), (311, 336, 335, 312), (310, 337, 336, 311), (309, 338, 337, 310), (308, 339, 338, 309), (307, 340, 339, 308), (306, 341, 340, 307), (305, 342, 341, 306), (304, 343, 342, 305), (303, 344, 343, 304), (302, 345, 344, 303), (301, 346, 345, 302), (300, 346, 301), (300, 347, 346), (346, 347, 348, 345), (345, 348, 349, 344), (344, 349, 350, 343), (343, 350, 351, 342), (342, 351, 352, 341), (341, 352, 353, 340), (340, 353, 354, 339), (339, 354, 355, 338), (338, 355, 356, 337), (337, 356, 357, 336), (336, 357, 358, 335), (335, 358, 359, 334), (334, 359, 360, 333), (333, 360, 361, 332), (332, 361, 362, 331), (331, 362, 363, 330), (330, 363, 364, 329), (329, 364, 365, 328), (328, 365, 366, 327), (327, 366, 367, 326), (326, 367, 368, 325), (325, 368, 369, 324), (369, 0, 324), (370, 0, 369), (368, 371, 370, 369), (367, 372, 371, 368), (366, 373, 372, 367), (365, 374, 373, 366), (364, 375, 374, 365), (363, 376, 375, 364), (362, 377, 376, 363), (361, 378, 377, 362), (360, 379, 378, 361), (359, 380, 379, 360), (358, 381, 380, 359), (357, 382, 381, 358), (356, 383, 382, 357), (355, 384, 383, 356), (354, 385, 384, 355), (353, 386, 385, 354), (352, 387, 386, 353), (351, 388, 387, 352), (350, 389, 388, 351), (349, 390, 389, 350), (348, 391, 390, 349), (347, 392, 391, 348), (300, 392, 347), (300, 393, 392), (392, 393, 394, 391), (391, 394, 395, 390), (390, 395, 396, 389), (389, 396, 397, 388), (388, 397, 398, 387), (387, 398, 399, 386), (386, 399, 400, 385), (385, 400, 401, 384), (384, 401, 402, 383), (383, 402, 403, 382), (382, 403, 404, 381), (381, 404, 405, 380), (380, 405, 406, 379), (379, 406, 407, 378), (378, 407, 408, 377), (377, 408, 409, 376), (376, 409, 410, 375), (375, 410, 411, 374), (374, 411, 412, 373), (373, 412, 413, 372), (372, 413, 414, 371), (371, 414, 415, 370), (415, 0, 370), (416, 0, 415), (414, 417, 416, 415), (413, 418, 417, 414), (412, 419, 418, 413), (411, 420, 419, 412), (410, 421, 420, 411), (409, 422, 421, 410), (408, 423, 422, 409), (407, 424, 423, 408), (406, 425, 424, 407), (405, 426, 425, 406), (404, 427, 426, 405), (403, 428, 427, 404), (402, 429, 428, 403), (401, 430, 429, 402), (400, 431, 430, 401), (399, 432, 431, 400), (398, 433, 432, 399), (397, 434, 433, 398), (396, 435, 434, 397), (395, 436, 435, 396), (394, 437, 436, 395), (393, 438, 437, 394), (300, 438, 393), (300, 439, 438), (438, 439, 440, 437), (437, 440, 441, 436), (436, 441, 442, 435), (435, 442, 443, 434), (434, 443, 444, 433), (433, 444, 445, 432), (432, 445, 446, 431), (431, 446, 447, 430), (430, 447, 448, 429), (429, 448, 449, 428), (428, 449, 450, 427), (427, 450, 451, 426), (426, 451, 452, 425), (425, 452, 453, 424), (424, 453, 454, 423), (423, 454, 455, 422), (422, 455, 456, 421), (421, 456, 457, 420), (420, 457, 458, 419), (419, 458, 459, 418), (418, 459, 460, 417), (417, 460, 461, 416), (461, 0, 416), (462, 0, 461), (460, 463, 462, 461), (459, 464, 463, 460), (458, 465, 464, 459), (457, 466, 465, 458), (456, 467, 466, 457), (455, 468, 467, 456), (454, 469, 468, 455), (453, 470, 469, 454), (452, 471, 470, 453), (451, 472, 471, 452), (450, 473, 472, 451), (449, 474, 473, 450), (448, 475, 474, 449), (447, 476, 475, 448), (446, 477, 476, 447), (445, 478, 477, 446), (444, 479, 478, 445), (443, 480, 479, 444), (442, 481, 480, 443), (441, 482, 481, 442), (440, 483, 482, 441), (439, 484, 483, 440), (300, 484, 439), (300, 485, 484), (484, 485, 486, 483), (483, 486, 487, 482), (482, 487, 488, 481), (481, 488, 489, 480), (480, 489, 490, 479), (479, 490, 491, 478), (478, 491, 492, 477), (477, 492, 493, 476), (476, 493, 494, 475), (475, 494, 495, 474), (474, 495, 496, 473), (473, 496, 497, 472), (472, 497, 498, 471), (471, 498, 499, 470), (470, 499, 500, 469), (469, 500, 501, 468), (468, 501, 502, 467), (467, 502, 503, 466), (466, 503, 504, 465), (465, 504, 505, 464), (464, 505, 506, 463), (463, 506, 507, 462), (507, 0, 462), (508, 0, 507), (506, 509, 508, 507), (505, 510, 509, 506), (504, 511, 510, 505), (503, 512, 511, 504), (502, 513, 512, 503), (501, 514, 513, 502), (500, 515, 514, 501), (499, 516, 515, 500), (498, 517, 516, 499), (497, 518, 517, 498), (496, 519, 518, 497), (495, 520, 519, 496), (494, 521, 520, 495), (493, 522, 521, 494), (492, 523, 522, 493), (491, 524, 523, 492), (490, 525, 524, 491), (489, 526, 525, 490), (488, 527, 526, 489), (487, 528, 527, 488), (486, 529, 528, 487), (485, 530, 529, 486), (300, 530, 485), (300, 531, 530), (530, 531, 532, 529), (529, 532, 533, 528), (528, 533, 534, 527), (527, 534, 535, 526), (526, 535, 536, 525), (525, 536, 537, 524), (524, 537, 538, 523), (523, 538, 539, 522), (522, 539, 540, 521), (521, 540, 541, 520), (520, 541, 542, 519), (519, 542, 543, 518), (518, 543, 544, 517), (517, 544, 545, 516), (516, 545, 546, 515), (515, 546, 547, 514), (514, 547, 548, 513), (513, 548, 549, 512), (512, 549, 550, 511), (511, 550, 551, 510), (510, 551, 552, 509), (509, 552, 553, 508), (553, 0, 508), (1, 0, 553), (552, 2, 1, 553), (551, 3, 2, 552), (550, 4, 3, 551), (549, 5, 4, 550), (548, 6, 5, 549), (547, 7, 6, 548), (546, 8, 7, 547), (545, 9, 8, 546), (544, 10, 9, 545), (543, 11, 10, 544), (542, 12, 11, 543), (541, 13, 12, 542), (540, 14, 13, 541), (539, 15, 14, 540), (538, 16, 15, 539), (537, 17, 16, 538), (536, 18, 17, 537), (535, 19, 18, 536), (534, 20, 19, 535), (533, 21, 20, 534), (532, 22, 21, 533), (531, 23, 22, 532), (300, 23, 531)])
me_sphere.polygons.foreach_set('use_smooth', [True] * 576)
me_sphere.materials.append(mat_material)
me_sphere.use_remesh_preserve_volume = False
me_sphere.use_remesh_preserve_attributes = False
me_sphere.use_mirror_vertex_groups = False
me_sphere.update()
me_sphere_001 = bpy.data.meshes.new('Sphere.001')
me_sphere_001.from_pydata([(0.06044, -0.1917, 0.8722), (0.1829, -0.1923, 0.8582), (0.3231, -0.2036, 0.8409), (0.4333, -0.1103, 0.8043), (0.5272, -0.08674, 0.7789), (0.5948, -0.028, 0.7361), (0.6667, -0.04139, 0.6867), (0.7329, -0.06878, 0.5867), (0.7852, -0.07371, 0.4748), (0.8339, -0.05192, 0.3601), (0.8835, -0.04629, 0.2403), (0.9149, -0.05242, 0.1201), (0.9157, -0.05204, 0.004907), (0.9144, -0.04908, -0.1165), (0.918, -0.04158, -0.2499), (0.8923, -0.02026, -0.3545), (0.832, 0.00278, -0.4287), (0.7365, 0.009091, -0.5077), (0.6618, 0.005799, -0.6326), (0.5942, 0.001861, -0.7694), (0.499, 0.00215, -0.8617), (0.38, 0.006421, -0.9092), (0.2569, 0.008665, -0.9326), (0.1319, 0.007192, -0.9398), (0.1287, 0.03791, -0.9473), (0.2508, 0.06923, -0.947), (0.3697, 0.09915, -0.9226), (0.4826, 0.128, -0.8656), (0.583, 0.1562, -0.7851), (0.6626, 0.1853, -0.6735), (0.7782, 0.2158, -0.5756), (0.8435, 0.2177, -0.4768), (0.879, 0.2013, -0.3763), (0.8884, 0.1826, -0.2547), (0.8834, 0.1722, -0.1182), (0.8965, 0.183, 0.01353), (0.81, 0.209, 0.1328), (0.7205, 0.2398, 0.2546), (0.6985, 0.247, 0.3739), (0.6558, 0.1862, 0.483), (0.665, 0.1388, 0.5845), (0.642, 0.1225, 0.6659), (0.5914, 0.1148, 0.7232), (0.5192, 0.09199, 0.7503), (0.4146, 0.04586, 0.7584), (0.3092, -0.08921, 0.8543), (0.1826, -0.1396, 0.8687), (0.179, -0.08319, 0.8923), (0.2838, 0.001389, 0.867), (0.3878, 0.1439, 0.7707), (0.4862, 0.2137, 0.7338), (0.5547, 0.2441, 0.6795), (0.5984, 0.2612, 0.5977), (0.6175, 0.2993, 0.5026), (0.6529, 0.3648, 0.4145), (0.6662, 0.4067, 0.3086), (0.7089, 0.4227, 0.1909), (0.7611, 0.434, 0.08709), (0.7834, 0.4452, -0.01587), (0.8485, 0.4543, -0.1322), (0.861, 0.4542, -0.2703), (0.8408, 0.451, -0.3977), (0.7997, 0.4298, -0.5134), (0.7258, 0.3801, -0.6133), (0.6156, 0.316, -0.6972), (0.518, 0.2636, -0.7796), (0.4269, 0.2227, -0.8568), (0.3296, 0.1823, -0.9189), (0.2256, 0.1298, -0.9497), (0.1164, 0.06758, -0.9514), (0.09594, 0.09383, -0.9509), (0.1844, 0.1789, -0.9408), (0.2656, 0.2402, -0.8997), (0.3395, 0.2843, -0.8325), (0.4085, 0.3291, -0.7537), (0.4754, 0.3899, -0.6693), (0.5787, 0.478, -0.5895), (0.6534, 0.5702, -0.4979), (0.709, 0.6495, -0.3949), (0.7282, 0.6957, -0.2748), (0.6894, 0.7138, -0.1392), (0.6542, 0.7086, -0.02283), (0.6351, 0.6796, 0.07658), (0.6312, 0.6339, 0.1741), (0.597, 0.5761, 0.2738), (0.6055, 0.5061, 0.3652), (0.5825, 0.4294, 0.4437), (0.5255, 0.3729, 0.5253), (0.4874, 0.3542, 0.6264), (0.4273, 0.3191, 0.7119), (0.3394, 0.2372, 0.7903), (0.2439, 0.09943, 0.8865), (0.172, -0.03134, 0.9048), (0.1399, 0.01721, 0.9219), (0.185, 0.1758, 0.9151), (0.2552, 0.3107, 0.8324), (0.3324, 0.4289, 0.7456), (0.3881, 0.4921, 0.6449), (0.4138, 0.5491, 0.553), (0.4291, 0.62, 0.4879), (0.4513, 0.6992, 0.4173), (0.473, 0.7561, 0.3156), (0.4823, 0.7992, 0.21), (0.4813, 0.8371, 0.1054), (0.4749, 0.8652, -0.005717), (0.4711, 0.8666, -0.1309), (0.4885, 0.8353, -0.2496), (0.4796, 0.7664, -0.3578), (0.4354, 0.6702, -0.4689), (0.3685, 0.5529, -0.5502), (0.3211, 0.4491, -0.623), (0.2768, 0.3795, -0.7051), (0.2328, 0.3311, -0.7923), (0.1854, 0.2828, -0.8712), (0.131, 0.2137, -0.9264), (0.06907, 0.1137, -0.9475), (0.03783, 0.126, -0.9433), (0.06933, 0.2357, -0.9127), (0.09536, 0.3168, -0.8464), (0.1168, 0.3788, -0.756), (0.1374, 0.4438, -0.6599), (0.1601, 0.5323, -0.5803), (0.1866, 0.6447, -0.5059), (0.2146, 0.7555, -0.4018), (0.2192, 0.8622, -0.291), (0.1898, 0.9631, -0.2134), (0.1897, 1.01, -0.1303), (0.2638, 0.9776, -0.0006181), (0.3786, 0.8972, 0.1551), (0.3633, 0.8559, 0.2882), (0.2926, 0.8296, 0.4044), (0.249, 0.8012, 0.502), (0.2544, 0.7383, 0.5771), (0.2823, 0.642, 0.6305), (0.2747, 0.5503, 0.6985), (0.219, 0.4615, 0.7898), (0.1537, 0.3445, 0.8809), (0.1116, 0.2215, 0.9392), (0.1006, 0.0534, 0.9353), (0.06122, 0.08599, 0.9302), (0.03912, 0.2302, 0.9493), (0.05768, 0.3378, 0.911), (0.1092, 0.4387, 0.8283), (0.17, 0.5216, 0.7199), (0.176, 0.6061, 0.6391), (0.1275, 0.701, 0.5798), (0.1293, 0.7146, 0.5339), (0.1119, 0.7393, 0.4646), (0.04907, 0.8934, 0.2992), (0.0526, 0.9336, 0.193), (0.005951, 0.9858, 0.06164), (-0.0359, 1.021, -0.1014), (-0.0577, 1.022, -0.266), (-0.03292, 0.9523, -0.3773), (-0.002616, 0.8424, -0.4501), (-0.004199, 0.7346, -0.5254), (-0.006869, 0.6169, -0.584), (-0.00669, 0.5096, -0.6521), (-0.003972, 0.4216, -0.7451), (0.0002144, 0.3391, -0.8365), (0.00302, 0.2435, -0.9043), (0.004334, 0.1302, -0.9395), (-0.02915, 0.1262, -0.9367), (-0.06362, 0.2366, -0.9035), (-0.09678, 0.3383, -0.8441), (-0.1278, 0.4364, -0.7668), (-0.156, 0.5382, -0.6881), (-0.1815, 0.6446, -0.6237), (-0.2044, 0.7448, -0.5616), (-0.2239, 0.8302, -0.4863), (-0.24, 0.8992, -0.3864), (-0.2405, 0.9452, -0.2626), (-0.2151, 0.9436, -0.1107), (-0.1888, 0.9214, 0.03751), (-0.1563, 0.8949, 0.1632), (-0.118, 0.8476, 0.2866), (-0.128, 0.7732, 0.4145), (-0.08082, 0.6955, 0.507), (-0.0378, 0.6398, 0.5726), (0.01781, 0.5392, 0.6603), (0.02012, 0.4636, 0.7523), (-0.01493, 0.3911, 0.8547), (-0.03881, 0.3111, 0.9218), (-0.03134, 0.2163, 0.9542), (0.02299, 0.08015, 0.9349), (-0.01062, 0.06365, 0.9357), (-0.09788, 0.1804, 0.9607), (-0.1408, 0.2779, 0.9227), (-0.1557, 0.3443, 0.8619), (-0.1672, 0.4068, 0.7775), (-0.1748, 0.4606, 0.6955), (-0.2319, 0.5491, 0.6036), (-0.3168, 0.6585, 0.4987), (-0.3737, 0.7528, 0.3845), (-0.3925, 0.8057, 0.2687), (-0.3645, 0.8098, 0.1521), (-0.3465, 0.8121, 0.02364), (-0.3434, 0.8059, -0.1098), (-0.3735, 0.7969, -0.2446), (-0.4184, 0.7845, -0.3746), (-0.4279, 0.7547, -0.4842), (-0.3931, 0.6923, -0.5702), (-0.3495, 0.6066, -0.6435), (-0.3012, 0.5074, -0.7189), (-0.2484, 0.4066, -0.8014), (-0.1892, 0.3112, -0.8642), (-0.1258, 0.2157, -0.9089), (-0.06031, 0.1142, -0.9348), (-0.08701, 0.09459, -0.9328), (-0.1791, 0.1804, -0.9158), (-0.2685, 0.263, -0.886), (-0.3502, 0.352, -0.8184), (-0.4225, 0.4479, -0.7156), (-0.488, 0.5377, -0.6087), (-0.5471, 0.6046, -0.5017), (-0.5888, 0.6489, -0.4094), (-0.6069, 0.6705, -0.3253), (-0.6085, 0.6803, -0.2329), (-0.5922, 0.6875, -0.1139), (-0.5729, 0.7034, 0.005632), (-0.5593, 0.72, 0.1049), (-0.523, 0.6987, 0.2105), (-0.4957, 0.653, 0.3279), (-0.4787, 0.5785, 0.4614), (-0.4224, 0.4717, 0.6035), (-0.3739, 0.3792, 0.7276), (-0.3209, 0.311, 0.8194), (-0.2872, 0.2713, 0.886), (-0.2419, 0.2257, 0.9302), (-0.1567, 0.1175, 0.9749), (-0.03835, 0.0364, 0.9336), (-0.05746, 0.01094, 0.9216), (-0.1997, 0.06102, 0.9751), (-0.3166, 0.1529, 0.9388), (-0.391, 0.1796, 0.9001), (-0.4646, 0.2165, 0.8332), (-0.5154, 0.2794, 0.7214), (-0.5387, 0.3409, 0.5828), (-0.5816, 0.4131, 0.4308), (-0.606, 0.4693, 0.2916), (-0.6497, 0.4973, 0.1811), (-0.7305, 0.5146, 0.08283), (-0.799, 0.5139, -0.01491), (-0.8267, 0.5031, -0.1242), (-0.8098, 0.5012, -0.221), (-0.773, 0.4999, -0.2945), (-0.7241, 0.4893, -0.3644), (-0.6664, 0.4602, -0.453), (-0.5957, 0.408, -0.5733), (-0.5166, 0.339, -0.7084), (-0.4285, 0.2631, -0.8276), (-0.329, 0.1924, -0.8962), (-0.2199, 0.131, -0.9185), (-0.1074, 0.06823, -0.9296), (-0.1201, 0.03693, -0.9258), (-0.2452, 0.06949, -0.9138), (-0.3669, 0.1007, -0.8939), (-0.4795, 0.1389, -0.836), (-0.5804, 0.1825, -0.7321), (-0.6711, 0.2219, -0.6114), (-0.753, 0.2489, -0.5018), (-0.8255, 0.2601, -0.4116), (-0.886, 0.2598, -0.3318), (-0.9312, 0.2558, -0.2444), (-0.9541, 0.2588, -0.1324), (-0.9518, 0.2708, -0.01376), (-0.9194, 0.2882, 0.08812), (-0.8295, 0.2865, 0.1886), (-0.74, 0.29, 0.2886), (-0.6709, 0.2773, 0.4067), (-0.6204, 0.2312, 0.5477), (-0.5818, 0.1638, 0.6945), (-0.5296, 0.1036, 0.8156), (-0.4651, 0.08341, 0.8906), (-0.3573, 0.06489, 0.9389), (-0.2277, -0.006729, 0.9769), (-0.06904, -0.02749, 0.9116), (-0.07181, -0.07327, 0.9015), (-0.2389, -0.0811, 0.9778), (-0.3733, -0.02548, 0.9353), (-0.4936, -0.02298, 0.8784), (-0.568, -0.00895, 0.7916), (-0.6193, 0.0284, 0.6748), (-0.6736, 0.08194, 0.5376), (-0.7344, 0.1176, 0.4033), (-0.8225, 0.1224, 0.2881), (-0.9211, 0.1105, 0.1831), (-0.9804, 0.066, 0.0888), (-1.004, 0.03019, -0.0177), (-0.9912, 0.0113, -0.1374), (-0.9655, 0.0001545, -0.259), (-0.9236, 0.001041, -0.3801), (-0.8641, 0.006231, -0.4847), (-0.79, 0.01077, -0.5823), (-0.7037, 0.01097, -0.6801), (-0.6067, 0.00668, -0.7768), (-0.4985, 0.001915, -0.8508), (-0.3795, 0.001658, -0.8893), (-0.2536, 0.002743, -0.9088), (-0.1242, 0.003304, -0.9226), (0.005167, 0.004004, -0.9362), (-0.1196, -0.03038, -0.9205), (-0.2445, -0.06408, -0.9054), (-0.3662, -0.09722, -0.8859), (-0.4816, -0.1287, -0.8515), (-0.5879, -0.1575, -0.7926), (-0.683, -0.183, -0.7071), (-0.7663, -0.2053, -0.6088), (-0.8365, -0.2241, -0.5), (-0.8924, -0.2391, -0.3827), (-0.9377, -0.256, -0.2573), (-0.9756, -0.2793, -0.1248), (-0.9973, -0.2973, 0.009361), (-0.9696, -0.2629, 0.1185), (-0.9181, -0.2163, 0.2226), (-0.8618, -0.1729, 0.3286), (-0.7929, -0.1182, 0.4292), (-0.725, -0.1084, 0.5489), (-0.6394, -0.126, 0.6667), (-0.5475, -0.1366, 0.7674), (-0.4528, -0.1314, 0.8519), (-0.3531, -0.1103, 0.9215), (-0.2319, -0.1567, 0.9749), (-0.06544, -0.1246, 0.8916), (-0.05753, -0.1644, 0.8771), (-0.1933, -0.2298, 0.9553), (-0.2994, -0.1858, 0.9004), (-0.3653, -0.229, 0.8248), (-0.434, -0.2731, 0.7497), (-0.5167, -0.3018, 0.6666), (-0.6231, -0.3007, 0.5621), (-0.7311, -0.3111, 0.4495), (-0.8175, -0.404, 0.361), (-0.8588, -0.49, 0.2472), (-0.8949, -0.5323, 0.1255), (-0.9025, -0.5397, 0.0002053), (-0.8952, -0.542, -0.1189), (-0.8509, -0.5012, -0.2543), (-0.801, -0.4631, -0.3824), (-0.75, -0.433, -0.5), (-0.6871, -0.3967, -0.6088), (-0.6124, -0.3536, -0.7071), (-0.5271, -0.3043, -0.7923), (-0.4316, -0.2493, -0.8506), (-0.3278, -0.1895, -0.8847), (-0.2185, -0.1264, -0.9042), (-0.1067, -0.06139, -0.9188), (-0.08681, -0.08666, -0.9159), (-0.1782, -0.1786, -0.9024), (-0.2672, -0.2687, -0.8858), (-0.3522, -0.3529, -0.8515), (-0.4304, -0.4304, -0.7926), (-0.5, -0.5, -0.7071), (-0.561, -0.5609, -0.6087), (-0.6071, -0.5993, -0.4894), (-0.642, -0.6292, -0.3623), (-0.6801, -0.6753, -0.2449), (-0.7185, -0.7237, -0.1245), (-0.732, -0.7367, 0.00451), (-0.7194, -0.7186, 0.1268), (-0.6972, -0.6943, 0.2703), (-0.646, -0.64, 0.4083), (-0.5546, -0.5876, 0.5206), (-0.449, -0.5276, 0.6065), (-0.3663, -0.4609, 0.6732), (-0.3086, -0.3886, 0.7382), (-0.2638, -0.3264, 0.8116), (-0.2187, -0.3126, 0.9045), (-0.1471, -0.2861, 0.923), (-0.03237, -0.2425, 0.8613), (-0.0129, -0.2696, 0.8644), (-0.09937, -0.338, 0.8778), (-0.1444, -0.3658, 0.8764), (-0.1733, -0.4038, 0.8011), (-0.2045, -0.4976, 0.7539), (-0.2458, -0.606, 0.726), (-0.2976, -0.7068, 0.6833), (-0.3553, -0.7904, 0.6096), (-0.4195, -0.8444, 0.4876), (-0.4658, -0.8623, 0.3134), (-0.487, -0.8645, 0.1448), (-0.4773, -0.8637, 0.01638), (-0.4438, -0.8245, -0.07865), (-0.4, -0.7423, -0.1541), (-0.3715, -0.6716, -0.2543), (-0.3737, -0.6606, -0.413), (-0.3798, -0.6629, -0.5847), (-0.3536, -0.6124, -0.7071), (-0.3044, -0.5272, -0.7931), (-0.2499, -0.4303, -0.8496), (-0.191, -0.3234, -0.8762), (-0.1276, -0.2135, -0.8923), (-0.06129, -0.1045, -0.9117), (-0.0317, -0.114, -0.907), (-0.07003, -0.2296, -0.8761), (-0.1058, -0.3468, -0.8496), (-0.1363, -0.4653, -0.8219), (-0.1586, -0.5725, -0.7706), (-0.1694, -0.6463, -0.6743), (-0.1643, -0.7005, -0.5421), (-0.144, -0.7414, -0.3939), (-0.1393, -0.8156, -0.277), (-0.1529, -0.8926, -0.1751), (-0.1827, -0.9471, -0.07765), (-0.212, -0.9608, 0.03376), (-0.2306, -0.9702, 0.168), (-0.2016, -0.9534, 0.3399), (-0.1549, -0.9178, 0.5181), (-0.147, -0.8964, 0.6618), (-0.144, -0.8306, 0.7463), (-0.1426, -0.7052, 0.7797), (-0.1312, -0.5611, 0.779), (-0.1085, -0.4632, 0.8013), (-0.1034, -0.4021, 0.8384), (-0.04229, -0.3663, 0.8432), (0.01433, -0.2953, 0.8505), (0.04609, -0.318, 0.8477), (0.0223, -0.4043, 0.8323), (-0.0004963, -0.452, 0.8222), (-0.006135, -0.5096, 0.8031), (-0.009748, -0.6048, 0.7922), (0.01376, -0.7517, 0.7736), (0.04673, -0.833, 0.7111), (0.08426, -0.8571, 0.6195), (0.0991, -0.8574, 0.483), (0.06503, -0.9252, 0.3162), (0.01497, -0.987, 0.146), (0.02358, -0.9934, 0.01713), (0.05052, -0.9604, -0.08229), (0.07505, -0.8933, -0.172), (0.08541, -0.8081, -0.2644), (0.0799, -0.7174, -0.362), (0.05618, -0.6553, -0.4855), (0.02555, -0.6044, -0.6034), (-0.002012, -0.5466, -0.705), (-0.01775, -0.4587, -0.7764), (-0.0157, -0.341, -0.8154), (-0.008382, -0.2278, -0.8588), (0.0001785, -0.1151, -0.9033), (0.03245, -0.1083, -0.9021), (0.05423, -0.2107, -0.8473), (0.07542, -0.3116, -0.7873), (0.1011, -0.4189, -0.7329), (0.1388, -0.5202, -0.6726), (0.1854, -0.6039, -0.6019), (0.2223, -0.6948, -0.5355), (0.2462, -0.7771, -0.4506), (0.2554, -0.8382, -0.3483), (0.2554, -0.8639, -0.2408), (0.2466, -0.8825, -0.1365), (0.2445, -0.8869, -0.01591), (0.2528, -0.8724, 0.129), (0.2614, -0.861, 0.2693), (0.2558, -0.8328, 0.3955), (0.237, -0.8091, 0.5242), (0.2124, -0.796, 0.6462), (0.1835, -0.7354, 0.7444), (0.1334, -0.6127, 0.7991), (0.1058, -0.5251, 0.8025), (0.0899, -0.4776, 0.817), (0.08498, -0.4349, 0.8295), (0.07536, -0.3273, 0.8482), (0.1034, -0.3191, 0.849), (0.1417, -0.4191, 0.83), (0.173, -0.4568, 0.8128), (0.2123, -0.4967, 0.7893), (0.2628, -0.5587, 0.7575), (0.3207, -0.6092, 0.7044), (0.3665, -0.6729, 0.6055), (0.4029, -0.7176, 0.4884), (0.4484, -0.7354, 0.381), (0.478, -0.7376, 0.2564), (0.4755, -0.7291, 0.1089), (0.4619, -0.7464, -0.04608), (0.4439, -0.796, -0.1975), (0.4374, -0.8236, -0.3196), (0.4352, -0.8136, -0.4192), (0.4221, -0.768, -0.5125), (0.3872, -0.6761, -0.5797), (0.3354, -0.5718, -0.6246), (0.2758, -0.4633, -0.6635), (0.2169, -0.3587, -0.7142), (0.1641, -0.2669, -0.7794), (0.1146, -0.1818, -0.8471), (0.06312, -0.09448, -0.9045), (0.09019, -0.07487, -0.9106), (0.1691, -0.1443, -0.8599), (0.246, -0.2131, -0.7982), (0.325, -0.2897, -0.7361), (0.4066, -0.3771, -0.6848), (0.4857, -0.4679, -0.6419), (0.5542, -0.5544, -0.5898), (0.6012, -0.6358, -0.5158), (0.627, -0.6941, -0.4197), (0.6455, -0.7082, -0.3104), (0.6628, -0.6888, -0.1814), (0.678, -0.6593, -0.03709), (0.6835, -0.6447, 0.1095), (0.6732, -0.6481, 0.2489), (0.6492, -0.6457, 0.3794), (0.5849, -0.5916, 0.4864), (0.5228, -0.5526, 0.5836), (0.4676, -0.5832, 0.6773), (0.3889, -0.5244, 0.7345), (0.3115, -0.445, 0.7802), (0.2467, -0.3995, 0.8113), (0.1883, -0.3625, 0.8314), (0.1275, -0.2955, 0.8493), (0.1475, -0.2605, 0.8514), (0.2321, -0.3003, 0.8348), (0.3157, -0.3242, 0.8159), (0.4, -0.3673, 0.7796), (0.4965, -0.4771, 0.7281), (0.5774, -0.4983, 0.6491), (0.6435, -0.4754, 0.571), (0.7089, -0.4839, 0.4878), (0.7505, -0.5198, 0.3763), (0.7951, -0.5331, 0.251), (0.834, -0.5333, 0.1135), (0.8506, -0.5293, -0.02127), (0.8421, -0.5296, -0.1542), (0.8226, -0.5124, -0.2787), (0.7929, -0.4773, -0.3931), (0.7488, -0.4355, -0.5017), (0.6864, -0.3951, -0.6056), (0.6062, -0.3398, -0.6791), (0.5138, -0.2744, -0.7324), (0.4147, -0.209, -0.7826), (0.3139, -0.1506, -0.8358), (0.2136, -0.09951, -0.8828), (0.1117, -0.0506, -0.9196), (0.1261, -0.02281, -0.93), (0.2439, -0.04823, -0.9094), (0.3604, -0.07754, -0.8773), (0.4753, -0.1122, -0.831), (0.5783, -0.1486, -0.7668), (0.6622, -0.1797, -0.6719), (0.7393, -0.2019, -0.5643), (0.8202, -0.2221, -0.4732), (0.8908, -0.2389, -0.38), (0.9318, -0.251, -0.2586), (0.9514, -0.2588, -0.1307), (0.9454, -0.2778, -0.01048), (0.9091, -0.307, 0.1176), (0.855, -0.3325, 0.2539), (0.8007, -0.3364, 0.3841), (0.7637, -0.3074, 0.4929), (0.7187, -0.2605, 0.5712), (0.6739, -0.3205, 0.674), (0.5776, -0.2945, 0.7526), (0.4742, -0.2425, 0.7855), (0.3845, -0.2329, 0.8336), (0.2765, -0.2444, 0.8402), (0.1669, -0.2265, 0.8545)], [], [(300, 24, 23), (23, 24, 25, 22), (22, 25, 26, 21), (21, 26, 27, 20), (20, 27, 28, 19), (19, 28, 29, 18), (18, 29, 30, 17), (17, 30, 31, 16), (16, 31, 32, 15), (15, 32, 33, 14), (14, 33, 34, 13), (13, 34, 35, 12), (12, 35, 36, 11), (11, 36, 37, 10), (10, 37, 38, 9), (9, 38, 39, 8), (8, 39, 40, 7), (7, 40, 41, 6), (6, 41, 42, 5), (5, 42, 43, 4), (4, 43, 44, 3), (3, 44, 45, 2), (2, 45, 46, 1), (46, 0, 1), (47, 0, 46), (45, 48, 47, 46), (44, 49, 48, 45), (43, 50, 49, 44), (42, 51, 50, 43), (41, 52, 51, 42), (40, 53, 52, 41), (39, 54, 53, 40), (38, 55, 54, 39), (37, 56, 55, 38), (36, 57, 56, 37), (35, 58, 57, 36), (34, 59, 58, 35), (33, 60, 59, 34), (32, 61, 60, 33), (31, 62, 61, 32), (30, 63, 62, 31), (29, 64, 63, 30), (28, 65, 64, 29), (27, 66, 65, 28), (26, 67, 66, 27), (25, 68, 67, 26), (24, 69, 68, 25), (300, 69, 24), (300, 70, 69), (69, 70, 71, 68), (68, 71, 72, 67), (67, 72, 73, 66), (66, 73, 74, 65), (65, 74, 75, 64), (64, 75, 76, 63), (63, 76, 77, 62), (62, 77, 78, 61), (61, 78, 79, 60), (60, 79, 80, 59), (59, 80, 81, 58), (58, 81, 82, 57), (57, 82, 83, 56), (56, 83, 84, 55), (55, 84, 85, 54), (54, 85, 86, 53), (53, 86, 87, 52), (52, 87, 88, 51), (51, 88, 89, 50), (50, 89, 90, 49), (49, 90, 91, 48), (48, 91, 92, 47), (92, 0, 47), (93, 0, 92), (91, 94, 93, 92), (90, 95, 94, 91), (89, 96, 95, 90), (88, 97, 96, 89), (87, 98, 97, 88), (86, 99, 98, 87), (85, 100, 99, 86), (84, 101, 100, 85), (83, 102, 101, 84), (82, 103, 102, 83), (81, 104, 103, 82), (80, 105, 104, 81), (79, 106, 105, 80), (78, 107, 106, 79), (77, 108, 107, 78), (76, 109, 108, 77), (75, 110, 109, 76), (74, 111, 110, 75), (73, 112, 111, 74), (72, 113, 112, 73), (71, 114, 113, 72), (70, 115, 114, 71), (300, 115, 70), (300, 116, 115), (115, 116, 117, 114), (114, 117, 118, 113), (113, 118, 119, 112), (112, 119, 120, 111), (111, 120, 121, 110), (110, 121, 122, 109), (109, 122, 123, 108), (108, 123, 124, 107), (107, 124, 125, 106), (106, 125, 126, 105), (105, 126, 127, 104), (104, 127, 128, 103), (103, 128, 129, 102), (102, 129, 130, 101), (101, 130, 131, 100), (100, 131, 132, 99), (99, 132, 133, 98), (98, 133, 134, 97), (97, 134, 135, 96), (96, 135, 136, 95), (95, 136, 137, 94), (94, 137, 138, 93), (138, 0, 93), (139, 0, 138), (137, 140, 139, 138), (136, 141, 140, 137), (135, 142, 141, 136), (134, 143, 142, 135), (133, 144, 143, 134), (132, 145, 144, 133), (131, 146, 145, 132), (130, 147, 146, 131), (129, 148, 147, 130), (128, 149, 148, 129), (127, 150, 149, 128), (126, 151, 150, 127), (125, 152, 151, 126), (124, 153, 152, 125), (123, 154, 153, 124), (122, 155, 154, 123), (121, 156, 155, 122), (120, 157, 156, 121), (119, 158, 157, 120), (118, 159, 158, 119), (117, 160, 159, 118), (116, 161, 160, 117), (300, 161, 116), (300, 162, 161), (161, 162, 163, 160), (160, 163, 164, 159), (159, 164, 165, 158), (158, 165, 166, 157), (157, 166, 167, 156), (156, 167, 168, 155), (155, 168, 169, 154), (154, 169, 170, 153), (153, 170, 171, 152), (152, 171, 172, 151), (151, 172, 173, 150), (150, 173, 174, 149), (149, 174, 175, 148), (148, 175, 176, 147), (147, 176, 177, 146), (146, 177, 178, 145), (145, 178, 179, 144), (144, 179, 180, 143), (143, 180, 181, 142), (142, 181, 182, 141), (141, 182, 183, 140), (140, 183, 184, 139), (184, 0, 139), (185, 0, 184), (183, 186, 185, 184), (182, 187, 186, 183), (181, 188, 187, 182), (180, 189, 188, 181), (179, 190, 189, 180), (178, 191, 190, 179), (177, 192, 191, 178), (176, 193, 192, 177), (175, 194, 193, 176), (174, 195, 194, 175), (173, 196, 195, 174), (172, 197, 196, 173), (171, 198, 197, 172), (170, 199, 198, 171), (169, 200, 199, 170), (168, 201, 200, 169), (167, 202, 201, 168), (166, 203, 202, 167), (165, 204, 203, 166), (164, 205, 204, 165), (163, 206, 205, 164), (162, 207, 206, 163), (300, 207, 162), (300, 208, 207), (207, 208, 209, 206), (206, 209, 210, 205), (205, 210, 211, 204), (204, 211, 212, 203), (203, 212, 213, 202), (202, 213, 214, 201), (201, 214, 215, 200), (200, 215, 216, 199), (199, 216, 217, 198), (198, 217, 218, 197), (197, 218, 219, 196), (196, 219, 220, 195), (195, 220, 221, 194), (194, 221, 222, 193), (193, 222, 223, 192), (192, 223, 224, 191), (191, 224, 225, 190), (190, 225, 226, 189), (189, 226, 227, 188), (188, 227, 228, 187), (187, 228, 229, 186), (186, 229, 230, 185), (230, 0, 185), (231, 0, 230), (229, 232, 231, 230), (228, 233, 232, 229), (227, 234, 233, 228), (226, 235, 234, 227), (225, 236, 235, 226), (224, 237, 236, 225), (223, 238, 237, 224), (222, 239, 238, 223), (221, 240, 239, 222), (220, 241, 240, 221), (219, 242, 241, 220), (218, 243, 242, 219), (217, 244, 243, 218), (216, 245, 244, 217), (215, 246, 245, 216), (214, 247, 246, 215), (213, 248, 247, 214), (212, 249, 248, 213), (211, 250, 249, 212), (210, 251, 250, 211), (209, 252, 251, 210), (208, 253, 252, 209), (300, 253, 208), (300, 254, 253), (253, 254, 255, 252), (252, 255, 256, 251), (251, 256, 257, 250), (250, 257, 258, 249), (249, 258, 259, 248), (248, 259, 260, 247), (247, 260, 261, 246), (246, 261, 262, 245), (245, 262, 263, 244), (244, 263, 264, 243), (243, 264, 265, 242), (242, 265, 266, 241), (241, 266, 267, 240), (240, 267, 268, 239), (239, 268, 269, 238), (238, 269, 270, 237), (237, 270, 271, 236), (236, 271, 272, 235), (235, 272, 273, 234), (234, 273, 274, 233), (233, 274, 275, 232), (232, 275, 276, 231), (276, 0, 231), (277, 0, 276), (275, 278, 277, 276), (274, 279, 278, 275), (273, 280, 279, 274), (272, 281, 280, 273), (271, 282, 281, 272), (270, 283, 282, 271), (269, 284, 283, 270), (268, 285, 284, 269), (267, 286, 285, 268), (266, 287, 286, 267), (265, 288, 287, 266), (264, 289, 288, 265), (263, 290, 289, 264), (262, 291, 290, 263), (261, 292, 291, 262), (260, 293, 292, 261), (259, 294, 293, 260), (258, 295, 294, 259), (257, 296, 295, 258), (256, 297, 296, 257), (255, 298, 297, 256), (254, 299, 298, 255), (300, 299, 254), (300, 301, 299), (299, 301, 302, 298), (298, 302, 303, 297), (297, 303, 304, 296), (296, 304, 305, 295), (295, 305, 306, 294), (294, 306, 307, 293), (293, 307, 308, 292), (292, 308, 309, 291), (291, 309, 310, 290), (290, 310, 311, 289), (289, 311, 312, 288), (288, 312, 313, 287), (287, 313, 314, 286), (286, 314, 315, 285), (285, 315, 316, 284), (284, 316, 317, 283), (283, 317, 318, 282), (282, 318, 319, 281), (281, 319, 320, 280), (280, 320, 321, 279), (279, 321, 322, 278), (278, 322, 323, 277), (323, 0, 277), (324, 0, 323), (322, 325, 324, 323), (321, 326, 325, 322), (320, 327, 326, 321), (319, 328, 327, 320), (318, 329, 328, 319), (317, 330, 329, 318), (316, 331, 330, 317), (315, 332, 331, 316), (314, 333, 332, 315), (313, 334, 333, 314), (312, 335, 334, 313), (311, 336, 335, 312), (310, 337, 336, 311), (309, 338, 337, 310), (308, 339, 338, 309), (307, 340, 339, 308), (306, 341, 340, 307), (305, 342, 341, 306), (304, 343, 342, 305), (303, 344, 343, 304), (302, 345, 344, 303), (301, 346, 345, 302), (300, 346, 301), (300, 347, 346), (346, 347, 348, 345), (345, 348, 349, 344), (344, 349, 350, 343), (343, 350, 351, 342), (342, 351, 352, 341), (341, 352, 353, 340), (340, 353, 354, 339), (339, 354, 355, 338), (338, 355, 356, 337), (337, 356, 357, 336), (336, 357, 358, 335), (335, 358, 359, 334), (334, 359, 360, 333), (333, 360, 361, 332), (332, 361, 362, 331), (331, 362, 363, 330), (330, 363, 364, 329), (329, 364, 365, 328), (328, 365, 366, 327), (327, 366, 367, 326), (326, 367, 368, 325), (325, 368, 369, 324), (369, 0, 324), (370, 0, 369), (368, 371, 370, 369), (367, 372, 371, 368), (366, 373, 372, 367), (365, 374, 373, 366), (364, 375, 374, 365), (363, 376, 375, 364), (362, 377, 376, 363), (361, 378, 377, 362), (360, 379, 378, 361), (359, 380, 379, 360), (358, 381, 380, 359), (357, 382, 381, 358), (356, 383, 382, 357), (355, 384, 383, 356), (354, 385, 384, 355), (353, 386, 385, 354), (352, 387, 386, 353), (351, 388, 387, 352), (350, 389, 388, 351), (349, 390, 389, 350), (348, 391, 390, 349), (347, 392, 391, 348), (300, 392, 347), (300, 393, 392), (392, 393, 394, 391), (391, 394, 395, 390), (390, 395, 396, 389), (389, 396, 397, 388), (388, 397, 398, 387), (387, 398, 399, 386), (386, 399, 400, 385), (385, 400, 401, 384), (384, 401, 402, 383), (383, 402, 403, 382), (382, 403, 404, 381), (381, 404, 405, 380), (380, 405, 406, 379), (379, 406, 407, 378), (378, 407, 408, 377), (377, 408, 409, 376), (376, 409, 410, 375), (375, 410, 411, 374), (374, 411, 412, 373), (373, 412, 413, 372), (372, 413, 414, 371), (371, 414, 415, 370), (415, 0, 370), (416, 0, 415), (414, 417, 416, 415), (413, 418, 417, 414), (412, 419, 418, 413), (411, 420, 419, 412), (410, 421, 420, 411), (409, 422, 421, 410), (408, 423, 422, 409), (407, 424, 423, 408), (406, 425, 424, 407), (405, 426, 425, 406), (404, 427, 426, 405), (403, 428, 427, 404), (402, 429, 428, 403), (401, 430, 429, 402), (400, 431, 430, 401), (399, 432, 431, 400), (398, 433, 432, 399), (397, 434, 433, 398), (396, 435, 434, 397), (395, 436, 435, 396), (394, 437, 436, 395), (393, 438, 437, 394), (300, 438, 393), (300, 439, 438), (438, 439, 440, 437), (437, 440, 441, 436), (436, 441, 442, 435), (435, 442, 443, 434), (434, 443, 444, 433), (433, 444, 445, 432), (432, 445, 446, 431), (431, 446, 447, 430), (430, 447, 448, 429), (429, 448, 449, 428), (428, 449, 450, 427), (427, 450, 451, 426), (426, 451, 452, 425), (425, 452, 453, 424), (424, 453, 454, 423), (423, 454, 455, 422), (422, 455, 456, 421), (421, 456, 457, 420), (420, 457, 458, 419), (419, 458, 459, 418), (418, 459, 460, 417), (417, 460, 461, 416), (461, 0, 416), (462, 0, 461), (460, 463, 462, 461), (459, 464, 463, 460), (458, 465, 464, 459), (457, 466, 465, 458), (456, 467, 466, 457), (455, 468, 467, 456), (454, 469, 468, 455), (453, 470, 469, 454), (452, 471, 470, 453), (451, 472, 471, 452), (450, 473, 472, 451), (449, 474, 473, 450), (448, 475, 474, 449), (447, 476, 475, 448), (446, 477, 476, 447), (445, 478, 477, 446), (444, 479, 478, 445), (443, 480, 479, 444), (442, 481, 480, 443), (441, 482, 481, 442), (440, 483, 482, 441), (439, 484, 483, 440), (300, 484, 439), (300, 485, 484), (484, 485, 486, 483), (483, 486, 487, 482), (482, 487, 488, 481), (481, 488, 489, 480), (480, 489, 490, 479), (479, 490, 491, 478), (478, 491, 492, 477), (477, 492, 493, 476), (476, 493, 494, 475), (475, 494, 495, 474), (474, 495, 496, 473), (473, 496, 497, 472), (472, 497, 498, 471), (471, 498, 499, 470), (470, 499, 500, 469), (469, 500, 501, 468), (468, 501, 502, 467), (467, 502, 503, 466), (466, 503, 504, 465), (465, 504, 505, 464), (464, 505, 506, 463), (463, 506, 507, 462), (507, 0, 462), (508, 0, 507), (506, 509, 508, 507), (505, 510, 509, 506), (504, 511, 510, 505), (503, 512, 511, 504), (502, 513, 512, 503), (501, 514, 513, 502), (500, 515, 514, 501), (499, 516, 515, 500), (498, 517, 516, 499), (497, 518, 517, 498), (496, 519, 518, 497), (495, 520, 519, 496), (494, 521, 520, 495), (493, 522, 521, 494), (492, 523, 522, 493), (491, 524, 523, 492), (490, 525, 524, 491), (489, 526, 525, 490), (488, 527, 526, 489), (487, 528, 527, 488), (486, 529, 528, 487), (485, 530, 529, 486), (300, 530, 485), (300, 531, 530), (530, 531, 532, 529), (529, 532, 533, 528), (528, 533, 534, 527), (527, 534, 535, 526), (526, 535, 536, 525), (525, 536, 537, 524), (524, 537, 538, 523), (523, 538, 539, 522), (522, 539, 540, 521), (521, 540, 541, 520), (520, 541, 542, 519), (519, 542, 543, 518), (518, 543, 544, 517), (517, 544, 545, 516), (516, 545, 546, 515), (515, 546, 547, 514), (514, 547, 548, 513), (513, 548, 549, 512), (512, 549, 550, 511), (511, 550, 551, 510), (510, 551, 552, 509), (509, 552, 553, 508), (553, 0, 508), (1, 0, 553), (552, 2, 1, 553), (551, 3, 2, 552), (550, 4, 3, 551), (549, 5, 4, 550), (548, 6, 5, 549), (547, 7, 6, 548), (546, 8, 7, 547), (545, 9, 8, 546), (544, 10, 9, 545), (543, 11, 10, 544), (542, 12, 11, 543), (541, 13, 12, 542), (540, 14, 13, 541), (539, 15, 14, 540), (538, 16, 15, 539), (537, 17, 16, 538), (536, 18, 17, 537), (535, 19, 18, 536), (534, 20, 19, 535), (533, 21, 20, 534), (532, 22, 21, 533), (531, 23, 22, 532), (300, 23, 531)])
me_sphere_001.polygons.foreach_set('use_smooth', [True] * 576)
me_sphere_001.materials.append(mat_material)
me_sphere_001.use_remesh_preserve_volume = False
me_sphere_001.use_remesh_preserve_attributes = False
me_sphere_001.use_mirror_vertex_groups = False
me_sphere_001.update()
me_sphere_002 = bpy.data.meshes.new('Sphere.002')
me_sphere_002.from_pydata([(0.04784, -0.02881, 0.8295), (0.1833, -0.03505, 0.7959), (0.3041, -0.03931, 0.7859), (0.4119, -0.04115, 0.7759), (0.5103, -0.03327, 0.7572), (0.5948, -0.028, 0.7361), (0.6667, -0.04139, 0.6867), (0.7332, -0.06887, 0.5867), (0.8021, -0.07887, 0.475), (0.8771, -0.0646, 0.3602), (0.9264, -0.05585, 0.2386), (0.9402, -0.0582, 0.1191), (0.9361, -0.05669, 0.004136), (0.9245, -0.05138, -0.1169), (0.9084, -0.04395, -0.2468), (0.8736, -0.02402, -0.349), (0.8102, -0.001616, -0.4222), (0.731, 0.007984, -0.5061), (0.6618, 0.005799, -0.6326), (0.5942, 0.001861, -0.7694), (0.499, 0.00215, -0.8617), (0.38, 0.006421, -0.9092), (0.2569, 0.008665, -0.9326), (0.1319, 0.007192, -0.9398), (0.1287, 0.03791, -0.9473), (0.2508, 0.06923, -0.947), (0.3697, 0.09915, -0.9226), (0.4826, 0.128, -0.8656), (0.583, 0.1562, -0.7851), (0.6626, 0.1853, -0.6735), (0.7374, 0.2075, -0.5635), (0.7902, 0.2069, -0.461), (0.8204, 0.1895, -0.359), (0.8292, 0.1707, -0.2372), (0.837, 0.1644, -0.1054), (0.8621, 0.1795, 0.02165), (0.8905, 0.2039, 0.143), (0.904, 0.2234, 0.2592), (0.8612, 0.2045, 0.3711), (0.7707, 0.156, 0.4811), (0.6938, 0.1299, 0.5848), (0.642, 0.1225, 0.6659), (0.5914, 0.1148, 0.7232), (0.5192, 0.09199, 0.7503), (0.4148, 0.05141, 0.755), (0.3022, 0.0346, 0.784), (0.1811, 0.01061, 0.8082), (0.1693, 0.05642, 0.8267), (0.2816, 0.1146, 0.8017), (0.3886, 0.1589, 0.7615), (0.4862, 0.2137, 0.7338), (0.5547, 0.2441, 0.6795), (0.6051, 0.2615, 0.5964), (0.6631, 0.291, 0.4996), (0.7361, 0.3539, 0.4124), (0.8076, 0.4171, 0.3137), (0.8398, 0.4455, 0.205), (0.8335, 0.4521, 0.1033), (0.8121, 0.4509, 0.00073), (0.7919, 0.4448, -0.1166), (0.779, 0.439, -0.2468), (0.766, 0.4359, -0.3756), (0.7384, 0.4174, -0.4952), (0.6813, 0.3711, -0.6002), (0.6034, 0.3135, -0.6936), (0.518, 0.2636, -0.7796), (0.4269, 0.2227, -0.8568), (0.3296, 0.1823, -0.9189), (0.2256, 0.1298, -0.9497), (0.1164, 0.06758, -0.9514), (0.09594, 0.09383, -0.9509), (0.1844, 0.1789, -0.9408), (0.2656, 0.2402, -0.8997), (0.3395, 0.2843, -0.8325), (0.4085, 0.3291, -0.7537), (0.4754, 0.3899, -0.6693), (0.5406, 0.4703, -0.5783), (0.6005, 0.5595, -0.4822), (0.6497, 0.6375, -0.3774), (0.6818, 0.6821, -0.2586), (0.6993, 0.6986, -0.1317), (0.7114, 0.6933, -0.02365), (0.7138, 0.6674, 0.07018), (0.7031, 0.6301, 0.1638), (0.6773, 0.5882, 0.2684), (0.6318, 0.5212, 0.3627), (0.5768, 0.4379, 0.4396), (0.5275, 0.3765, 0.5228), (0.4874, 0.3542, 0.6264), (0.4273, 0.3191, 0.7119), (0.3404, 0.2593, 0.7768), (0.2413, 0.192, 0.8365), (0.1483, 0.09887, 0.8505), (0.1191, 0.1331, 0.8753), (0.1829, 0.2525, 0.8751), (0.2565, 0.3396, 0.8147), (0.3324, 0.4289, 0.7456), (0.3881, 0.4921, 0.6449), (0.4138, 0.5491, 0.553), (0.4288, 0.6201, 0.4879), (0.4506, 0.6996, 0.4172), (0.4765, 0.7598, 0.3128), (0.4946, 0.8059, 0.2039), (0.5018, 0.8417, 0.09909), (0.4999, 0.8634, -0.008957), (0.4948, 0.8595, -0.1308), (0.4829, 0.8305, -0.2457), (0.4555, 0.7616, -0.3507), (0.4152, 0.6661, -0.4629), (0.3685, 0.5529, -0.5502), (0.3211, 0.4491, -0.623), (0.2768, 0.3795, -0.7051), (0.2328, 0.3311, -0.7923), (0.1854, 0.2828, -0.8712), (0.131, 0.2137, -0.9264), (0.06907, 0.1137, -0.9475), (0.03783, 0.126, -0.9433), (0.06933, 0.2357, -0.9127), (0.09536, 0.3168, -0.8464), (0.1168, 0.3788, -0.756), (0.1374, 0.4438, -0.6599), (0.1601, 0.5323, -0.5803), (0.1866, 0.6447, -0.5059), (0.2146, 0.7555, -0.4018), (0.2264, 0.8598, -0.2908), (0.2096, 0.9564, -0.2128), (0.2034, 1.008, -0.1311), (0.2304, 0.9975, -0.006721), (0.2651, 0.9519, 0.142), (0.2604, 0.9233, 0.2656), (0.2362, 0.8937, 0.3757), (0.2346, 0.8249, 0.4903), (0.2544, 0.7383, 0.5771), (0.2823, 0.642, 0.6305), (0.2747, 0.5503, 0.6985), (0.219, 0.4629, 0.789), (0.1552, 0.3769, 0.8612), (0.1103, 0.2852, 0.9059), (0.08388, 0.1543, 0.8957), (0.04543, 0.159, 0.9071), (0.03651, 0.2863, 0.9203), (0.05803, 0.3725, 0.8901), (0.1094, 0.4471, 0.8232), (0.17, 0.5216, 0.7199), (0.176, 0.6061, 0.6391), (0.1244, 0.706, 0.5773), (0.06784, 0.8157, 0.4839), (-0.01069, 0.941, 0.3648), (-0.06898, 1.037, 0.2333), (-0.05141, 1.039, 0.148), (-0.03619, 1.028, 0.04364), (-0.04558, 1.032, -0.1063), (-0.0577, 1.022, -0.266), (-0.03292, 0.9523, -0.3773), (-0.002616, 0.8424, -0.4501), (-0.004199, 0.7346, -0.5254), (-0.006869, 0.6169, -0.584), (-0.00669, 0.5096, -0.6521), (-0.003972, 0.4216, -0.7451), (0.0002144, 0.3391, -0.8365), (0.00302, 0.2435, -0.9043), (0.004334, 0.1302, -0.9395), (-0.02915, 0.1262, -0.9367), (-0.06362, 0.2366, -0.9035), (-0.09678, 0.3383, -0.8441), (-0.1278, 0.4364, -0.7668), (-0.156, 0.5382, -0.6881), (-0.1815, 0.6446, -0.6237), (-0.2044, 0.7448, -0.5616), (-0.2239, 0.8302, -0.4863), (-0.2507, 0.9044, -0.3877), (-0.282, 0.9653, -0.2674), (-0.289, 0.9895, -0.1253), (-0.2944, 1.002, 0.007617), (-0.3038, 1.007, 0.1216), (-0.2903, 0.9757, 0.2397), (-0.2139, 0.8783, 0.3664), (-0.1184, 0.7574, 0.4764), (-0.03873, 0.6415, 0.5717), (0.01694, 0.5411, 0.6592), (0.01814, 0.4682, 0.7499), (-0.01851, 0.4101, 0.8439), (-0.04278, 0.3461, 0.9015), (-0.03699, 0.268, 0.9279), (0.007221, 0.1504, 0.9122), (-0.02766, 0.132, 0.9136), (-0.1069, 0.2364, 0.9309), (-0.1511, 0.3091, 0.9057), (-0.1663, 0.3708, 0.8479), (-0.1753, 0.4305, 0.7646), (-0.2097, 0.5046, 0.6751), (-0.2775, 0.5978, 0.5822), (-0.3604, 0.6986, 0.4822), (-0.4302, 0.7868, 0.3739), (-0.4623, 0.8407, 0.2599), (-0.4661, 0.8658, 0.1361), (-0.4658, 0.8757, 0.006181), (-0.4649, 0.866, -0.1247), (-0.4637, 0.8404, -0.2551), (-0.4555, 0.8024, -0.3789), (-0.4311, 0.7562, -0.4846), (-0.3931, 0.6923, -0.5702), (-0.3495, 0.6066, -0.6435), (-0.3012, 0.5074, -0.7189), (-0.2484, 0.4066, -0.8014), (-0.1892, 0.3112, -0.8642), (-0.1258, 0.2157, -0.9089), (-0.06031, 0.1142, -0.9348), (-0.08701, 0.09459, -0.9328), (-0.1791, 0.1804, -0.9158), (-0.2685, 0.263, -0.886), (-0.3502, 0.352, -0.8184), (-0.4225, 0.4479, -0.7156), (-0.488, 0.5377, -0.6087), (-0.5471, 0.6046, -0.5017), (-0.5916, 0.6503, -0.4097), (-0.6238, 0.6787, -0.3273), (-0.6426, 0.6967, -0.2369), (-0.6454, 0.7124, -0.1196), (-0.6332, 0.7222, 0.00486), (-0.6051, 0.7205, 0.1126), (-0.5741, 0.7051, 0.2156), (-0.551, 0.674, 0.3249), (-0.5276, 0.6204, 0.4447), (-0.4867, 0.544, 0.5712), (-0.4386, 0.4624, 0.6889), (-0.3769, 0.3903, 0.7814), (-0.3177, 0.3267, 0.858), (-0.2553, 0.2606, 0.9115), (-0.1681, 0.1911, 0.9326), (-0.05761, 0.1044, 0.9119), (-0.08073, 0.06941, 0.9073), (-0.2124, 0.133, 0.934), (-0.3298, 0.191, 0.9182), (-0.4312, 0.2486, 0.8656), (-0.5226, 0.3032, 0.7912), (-0.578, 0.3645, 0.6812), (-0.6061, 0.4184, 0.5479), (-0.6268, 0.4594, 0.4108), (-0.6436, 0.4935, 0.2836), (-0.6839, 0.5138, 0.1771), (-0.7429, 0.5191, 0.08228), (-0.799, 0.5136, -0.01475), (-0.8267, 0.5031, -0.1242), (-0.8098, 0.5012, -0.221), (-0.773, 0.4999, -0.2945), (-0.7241, 0.4893, -0.3644), (-0.6664, 0.4602, -0.453), (-0.5957, 0.408, -0.5733), (-0.5166, 0.339, -0.7084), (-0.4285, 0.2631, -0.8276), (-0.329, 0.1924, -0.8962), (-0.2199, 0.131, -0.9185), (-0.1074, 0.06823, -0.9296), (-0.1201, 0.03693, -0.9258), (-0.2452, 0.06949, -0.9138), (-0.3669, 0.1007, -0.8939), (-0.4795, 0.1389, -0.836), (-0.5804, 0.1825, -0.7321), (-0.6711, 0.2219, -0.6114), (-0.753, 0.2489, -0.5018), (-0.8255, 0.2601, -0.4116), (-0.886, 0.2598, -0.3318), (-0.9312, 0.2558, -0.2444), (-0.9574, 0.2567, -0.1305), (-0.9548, 0.2611, -0.007418), (-0.9111, 0.2724, 0.09618), (-0.84, 0.2935, 0.1862), (-0.7654, 0.3114, 0.2803), (-0.7047, 0.3131, 0.3911), (-0.6641, 0.2866, 0.522), (-0.6304, 0.234, 0.6607), (-0.5744, 0.1748, 0.7806), (-0.4828, 0.1296, 0.8659), (-0.3687, 0.09883, 0.9205), (-0.2402, 0.06716, 0.9346), (-0.09546, 0.02915, 0.8999), (-0.1008, -0.01419, 0.8894), (-0.2499, -0.003132, 0.9329), (-0.3821, -0.0001425, 0.9216), (-0.4977, 0.002335, 0.8639), (-0.5857, 0.0293, 0.7717), (-0.6488, 0.07405, 0.6524), (-0.6993, 0.1169, 0.5211), (-0.7523, 0.1369, 0.3948), (-0.8246, 0.118, 0.2911), (-0.9041, 0.07509, 0.2015), (-0.9681, 0.02959, 0.1085), (-0.9986, 0.001791, -0.001526), (-0.9914, -4.196e-07, -0.1305), (-0.9659, -3.378e-07, -0.2588), (-0.9236, 0.001041, -0.3801), (-0.8641, 0.006231, -0.4847), (-0.79, 0.01077, -0.5823), (-0.7037, 0.01097, -0.6801), (-0.6067, 0.00668, -0.7768), (-0.4985, 0.001915, -0.8508), (-0.3795, 0.001658, -0.8893), (-0.2536, 0.002743, -0.9088), (-0.1242, 0.003304, -0.9226), (0.005167, 0.004004, -0.9362), (-0.1196, -0.03038, -0.9205), (-0.2445, -0.06408, -0.9054), (-0.3662, -0.09722, -0.8859), (-0.4816, -0.1287, -0.8515), (-0.5879, -0.1575, -0.7926), (-0.683, -0.183, -0.7071), (-0.7663, -0.2053, -0.6088), (-0.8365, -0.2241, -0.5), (-0.8924, -0.2391, -0.3827), (-0.9377, -0.256, -0.2573), (-0.9756, -0.2793, -0.1248), (-0.9972, -0.2983, 0.009908), (-0.9843, -0.2902, 0.1334), (-0.929, -0.2448, 0.2374), (-0.8512, -0.1867, 0.3347), (-0.7727, -0.1432, 0.4407), (-0.7039, -0.1295, 0.5579), (-0.627, -0.1291, 0.6665), (-0.5436, -0.1288, 0.7621), (-0.4553, -0.1176, 0.844), (-0.359, -0.09473, 0.9132), (-0.2409, -0.0745, 0.927), (-0.09651, -0.05825, 0.8759), (-0.08283, -0.1006, 0.8596), (-0.2115, -0.1429, 0.9132), (-0.3023, -0.1793, 0.8969), (-0.367, -0.2241, 0.8222), (-0.4337, -0.2715, 0.7486), (-0.5114, -0.3178, 0.6753), (-0.6054, -0.3674, 0.599), (-0.7234, -0.4369, 0.5198), (-0.8346, -0.5097, 0.4197), (-0.8955, -0.5576, 0.2842), (-0.9256, -0.5804, 0.1518), (-0.9237, -0.5729, 0.01829), (-0.8952, -0.542, -0.1189), (-0.8509, -0.5012, -0.2543), (-0.801, -0.4631, -0.3824), (-0.75, -0.433, -0.5), (-0.6871, -0.3967, -0.6088), (-0.6124, -0.3536, -0.7071), (-0.5271, -0.3043, -0.7923), (-0.4316, -0.2493, -0.8506), (-0.3278, -0.1895, -0.8847), (-0.2185, -0.1264, -0.9042), (-0.1067, -0.06139, -0.9188), (-0.08681, -0.08666, -0.9159), (-0.1782, -0.1786, -0.9024), (-0.2672, -0.2687, -0.8858), (-0.3522, -0.3529, -0.8515), (-0.4304, -0.4304, -0.7926), (-0.5, -0.5, -0.7071), (-0.561, -0.5609, -0.6087), (-0.6071, -0.5993, -0.4894), (-0.642, -0.6292, -0.3623), (-0.6801, -0.6753, -0.2449), (-0.7185, -0.7237, -0.1245), (-0.7383, -0.7466, 0.009907), (-0.7382, -0.748, 0.1429), (-0.7194, -0.7292, 0.2893), (-0.6597, -0.6874, 0.4346), (-0.5489, -0.6149, 0.5359), (-0.447, -0.5371, 0.6118), (-0.3663, -0.4609, 0.6732), (-0.3086, -0.3886, 0.7382), (-0.2692, -0.321, 0.8127), (-0.2315, -0.2597, 0.8814), (-0.1664, -0.2053, 0.8939), (-0.06075, -0.1386, 0.8413), (-0.03179, -0.1698, 0.8221), (-0.1116, -0.2574, 0.8746), (-0.1588, -0.3291, 0.8767), (-0.1821, -0.4064, 0.8206), (-0.2062, -0.5019, 0.7635), (-0.2458, -0.606, 0.726), (-0.2976, -0.7068, 0.6833), (-0.3553, -0.7904, 0.6096), (-0.4195, -0.8444, 0.4876), (-0.4658, -0.8623, 0.3134), (-0.487, -0.8645, 0.1448), (-0.4773, -0.8637, 0.01638), (-0.4438, -0.8245, -0.07865), (-0.4, -0.7423, -0.1541), (-0.3715, -0.6716, -0.2543), (-0.3737, -0.6606, -0.413), (-0.3798, -0.6629, -0.5847), (-0.3536, -0.6124, -0.7071), (-0.3044, -0.5272, -0.7931), (-0.2499, -0.4303, -0.8496), (-0.191, -0.3234, -0.8762), (-0.1276, -0.2135, -0.8923), (-0.06129, -0.1045, -0.9117), (-0.0317, -0.114, -0.907), (-0.07003, -0.2296, -0.8761), (-0.1058, -0.3468, -0.8496), (-0.1363, -0.4653, -0.8219), (-0.1586, -0.5725, -0.7706), (-0.1694, -0.6463, -0.6743), (-0.1643, -0.7005, -0.5421), (-0.144, -0.7414, -0.3939), (-0.1393, -0.8156, -0.277), (-0.1529, -0.8926, -0.1751), (-0.1827, -0.9471, -0.07765), (-0.212, -0.9608, 0.03376), (-0.2306, -0.9702, 0.168), (-0.2016, -0.9534, 0.3399), (-0.1549, -0.9178, 0.5181), (-0.147, -0.8964, 0.6618), (-0.1443, -0.8299, 0.7459), (-0.1279, -0.7171, 0.7844), (-0.1105, -0.5915, 0.8061), (-0.09883, -0.4717, 0.8449), (-0.08321, -0.3786, 0.8834), (-0.04792, -0.2944, 0.8541), (0.00216, -0.1913, 0.804), (0.03873, -0.2011, 0.7892), (0.023, -0.3117, 0.8322), (0.007093, -0.4011, 0.8803), (0.001615, -0.4996, 0.865), (0.009505, -0.6182, 0.8123), (0.02479, -0.734, 0.7611), (0.05456, -0.8139, 0.6983), (0.09335, -0.8448, 0.6105), (0.1092, -0.8619, 0.4839), (0.06503, -0.9252, 0.3162), (0.01497, -0.987, 0.146), (0.02358, -0.9934, 0.01713), (0.05052, -0.9604, -0.08229), (0.07505, -0.8933, -0.172), (0.08541, -0.8081, -0.2644), (0.0799, -0.7174, -0.362), (0.05618, -0.6553, -0.4855), (0.02555, -0.6044, -0.6034), (-0.002012, -0.5466, -0.705), (-0.01775, -0.4587, -0.7764), (-0.0157, -0.341, -0.8154), (-0.008382, -0.2278, -0.8588), (0.0001785, -0.1151, -0.9033), (0.03245, -0.1083, -0.9021), (0.05423, -0.2107, -0.8473), (0.07542, -0.3116, -0.7873), (0.1011, -0.4189, -0.7329), (0.1388, -0.5202, -0.6726), (0.1854, -0.6039, -0.6019), (0.2223, -0.6948, -0.5355), (0.2462, -0.7771, -0.4506), (0.2556, -0.8424, -0.3456), (0.2564, -0.8855, -0.2268), (0.2479, -0.909, -0.1193), (0.2458, -0.9146, 0.002032), (0.2539, -0.895, 0.1437), (0.2614, -0.861, 0.2693), (0.2682, -0.8451, 0.4008), (0.2547, -0.8112, 0.5224), (0.2192, -0.7638, 0.6257), (0.1865, -0.6868, 0.7146), (0.1578, -0.5882, 0.7938), (0.1298, -0.4835, 0.8642), (0.1094, -0.3914, 0.8666), (0.09411, -0.3059, 0.8165), (0.07533, -0.1978, 0.7796), (0.1094, -0.1807, 0.7771), (0.1603, -0.2769, 0.8092), (0.2024, -0.3511, 0.8523), (0.2428, -0.4318, 0.8424), (0.2955, -0.5266, 0.7738), (0.3508, -0.6124, 0.701), (0.3967, -0.6871, 0.6088), (0.4333, -0.7466, 0.5005), (0.4644, -0.7518, 0.3881), (0.4791, -0.7598, 0.2708), (0.4773, -0.767, 0.1334), (0.4643, -0.7957, -0.01409), (0.4458, -0.8335, -0.1732), (0.4386, -0.8483, -0.3036), (0.4353, -0.8147, -0.4185), (0.4221, -0.768, -0.5125), (0.3872, -0.6761, -0.5797), (0.3354, -0.5718, -0.6246), (0.2758, -0.4633, -0.6635), (0.2169, -0.3587, -0.7142), (0.1641, -0.2669, -0.7794), (0.1146, -0.1818, -0.8471), (0.06312, -0.09448, -0.9045), (0.09019, -0.07487, -0.9106), (0.1691, -0.1443, -0.8599), (0.246, -0.2131, -0.7982), (0.325, -0.2897, -0.7361), (0.4066, -0.3771, -0.6848), (0.4857, -0.4679, -0.6419), (0.5542, -0.5544, -0.5898), (0.6012, -0.6358, -0.5158), (0.627, -0.6941, -0.4197), (0.6464, -0.7272, -0.2981), (0.6642, -0.7178, -0.1626), (0.6795, -0.69, -0.01719), (0.6847, -0.6689, 0.1252), (0.6735, -0.6533, 0.2523), (0.6492, -0.6457, 0.3794), (0.6097, -0.6171, 0.4974), (0.5513, -0.5627, 0.5887), (0.4715, -0.4999, 0.6443), (0.3908, -0.4281, 0.7063), (0.3248, -0.3491, 0.7891), (0.2749, -0.2851, 0.8256), (0.2169, -0.2275, 0.8091), (0.1388, -0.1523, 0.78), (0.1615, -0.1177, 0.7838), (0.2598, -0.1689, 0.8053), (0.3329, -0.2028, 0.8073), (0.3935, -0.2438, 0.7569), (0.4676, -0.3027, 0.6635), (0.5576, -0.3692, 0.5974), (0.6451, -0.4311, 0.5535), (0.7089, -0.4839, 0.4878), (0.7505, -0.5198, 0.3763), (0.7951, -0.5331, 0.251), (0.834, -0.5333, 0.1135), (0.8506, -0.5293, -0.02127), (0.8421, -0.5296, -0.1542), (0.8226, -0.5124, -0.2787), (0.7929, -0.4773, -0.3931), (0.7488, -0.4355, -0.5017), (0.6864, -0.3951, -0.6056), (0.6062, -0.3398, -0.6791), (0.5138, -0.2744, -0.7324), (0.4147, -0.209, -0.7826), (0.3139, -0.1506, -0.8358), (0.2136, -0.09951, -0.8828), (0.1117, -0.0506, -0.9196), (0.1261, -0.02281, -0.93), (0.2439, -0.04823, -0.9094), (0.3604, -0.07754, -0.8773), (0.4753, -0.1122, -0.831), (0.5783, -0.1486, -0.7668), (0.6622, -0.1797, -0.6719), (0.7393, -0.2019, -0.5643), (0.8202, -0.2221, -0.4732), (0.8908, -0.2389, -0.38), (0.9318, -0.251, -0.2586), (0.9548, -0.2596, -0.1308), (0.9537, -0.2797, -0.01079), (0.9179, -0.309, 0.1173), (0.8587, -0.3333, 0.2538), (0.8007, -0.3364, 0.3841), (0.7637, -0.3074, 0.4929), (0.7187, -0.2605, 0.5712), (0.639, -0.2105, 0.6292), (0.5457, -0.1629, 0.6995), (0.4588, -0.1408, 0.753), (0.3794, -0.1229, 0.793), (0.2892, -0.1066, 0.797), (0.1765, -0.07837, 0.7886)], [], [(300, 24, 23), (23, 24, 25, 22), (22, 25, 26, 21), (21, 26, 27, 20), (20, 27, 28, 19), (19, 28, 29, 18), (18, 29, 30, 17), (17, 30, 31, 16), (16, 31, 32, 15), (15, 32, 33, 14), (14, 33, 34, 13), (13, 34, 35, 12), (12, 35, 36, 11), (11, 36, 37, 10), (10, 37, 38, 9), (9, 38, 39, 8), (8, 39, 40, 7), (7, 40, 41, 6), (6, 41, 42, 5), (5, 42, 43, 4), (4, 43, 44, 3), (3, 44, 45, 2), (2, 45, 46, 1), (46, 0, 1), (47, 0, 46), (45, 48, 47, 46), (44, 49, 48, 45), (43, 50, 49, 44), (42, 51, 50, 43), (41, 52, 51, 42), (40, 53, 52, 41), (39, 54, 53, 40), (38, 55, 54, 39), (37, 56, 55, 38), (36, 57, 56, 37), (35, 58, 57, 36), (34, 59, 58, 35), (33, 60, 59, 34), (32, 61, 60, 33), (31, 62, 61, 32), (30, 63, 62, 31), (29, 64, 63, 30), (28, 65, 64, 29), (27, 66, 65, 28), (26, 67, 66, 27), (25, 68, 67, 26), (24, 69, 68, 25), (300, 69, 24), (300, 70, 69), (69, 70, 71, 68), (68, 71, 72, 67), (67, 72, 73, 66), (66, 73, 74, 65), (65, 74, 75, 64), (64, 75, 76, 63), (63, 76, 77, 62), (62, 77, 78, 61), (61, 78, 79, 60), (60, 79, 80, 59), (59, 80, 81, 58), (58, 81, 82, 57), (57, 82, 83, 56), (56, 83, 84, 55), (55, 84, 85, 54), (54, 85, 86, 53), (53, 86, 87, 52), (52, 87, 88, 51), (51, 88, 89, 50), (50, 89, 90, 49), (49, 90, 91, 48), (48, 91, 92, 47), (92, 0, 47), (93, 0, 92), (91, 94, 93, 92), (90, 95, 94, 91), (89, 96, 95, 90), (88, 97, 96, 89), (87, 98, 97, 88), (86, 99, 98, 87), (85, 100, 99, 86), (84, 101, 100, 85), (83, 102, 101, 84), (82, 103, 102, 83), (81, 104, 103, 82), (80, 105, 104, 81), (79, 106, 105, 80), (78, 107, 106, 79), (77, 108, 107, 78), (76, 109, 108, 77), (75, 110, 109, 76), (74, 111, 110, 75), (73, 112, 111, 74), (72, 113, 112, 73), (71, 114, 113, 72), (70, 115, 114, 71), (300, 115, 70), (300, 116, 115), (115, 116, 117, 114), (114, 117, 118, 113), (113, 118, 119, 112), (112, 119, 120, 111), (111, 120, 121, 110), (110, 121, 122, 109), (109, 122, 123, 108), (108, 123, 124, 107), (107, 124, 125, 106), (106, 125, 126, 105), (105, 126, 127, 104), (104, 127, 128, 103), (103, 128, 129, 102), (102, 129, 130, 101), (101, 130, 131, 100), (100, 131, 132, 99), (99, 132, 133, 98), (98, 133, 134, 97), (97, 134, 135, 96), (96, 135, 136, 95), (95, 136, 137, 94), (94, 137, 138, 93), (138, 0, 93), (139, 0, 138), (137, 140, 139, 138), (136, 141, 140, 137), (135, 142, 141, 136), (134, 143, 142, 135), (133, 144, 143, 134), (132, 145, 144, 133), (131, 146, 145, 132), (130, 147, 146, 131), (129, 148, 147, 130), (128, 149, 148, 129), (127, 150, 149, 128), (126, 151, 150, 127), (125, 152, 151, 126), (124, 153, 152, 125), (123, 154, 153, 124), (122, 155, 154, 123), (121, 156, 155, 122), (120, 157, 156, 121), (119, 158, 157, 120), (118, 159, 158, 119), (117, 160, 159, 118), (116, 161, 160, 117), (300, 161, 116), (300, 162, 161), (161, 162, 163, 160), (160, 163, 164, 159), (159, 164, 165, 158), (158, 165, 166, 157), (157, 166, 167, 156), (156, 167, 168, 155), (155, 168, 169, 154), (154, 169, 170, 153), (153, 170, 171, 152), (152, 171, 172, 151), (151, 172, 173, 150), (150, 173, 174, 149), (149, 174, 175, 148), (148, 175, 176, 147), (147, 176, 177, 146), (146, 177, 178, 145), (145, 178, 179, 144), (144, 179, 180, 143), (143, 180, 181, 142), (142, 181, 182, 141), (141, 182, 183, 140), (140, 183, 184, 139), (184, 0, 139), (185, 0, 184), (183, 186, 185, 184), (182, 187, 186, 183), (181, 188, 187, 182), (180, 189, 188, 181), (179, 190, 189, 180), (178, 191, 190, 179), (177, 192, 191, 178), (176, 193, 192, 177), (175, 194, 193, 176), (174, 195, 194, 175), (173, 196, 195, 174), (172, 197, 196, 173), (171, 198, 197, 172), (170, 199, 198, 171), (169, 200, 199, 170), (168, 201, 200, 169), (167, 202, 201, 168), (166, 203, 202, 167), (165, 204, 203, 166), (164, 205, 204, 165), (163, 206, 205, 164), (162, 207, 206, 163), (300, 207, 162), (300, 208, 207), (207, 208, 209, 206), (206, 209, 210, 205), (205, 210, 211, 204), (204, 211, 212, 203), (203, 212, 213, 202), (202, 213, 214, 201), (201, 214, 215, 200), (200, 215, 216, 199), (199, 216, 217, 198), (198, 217, 218, 197), (197, 218, 219, 196), (196, 219, 220, 195), (195, 220, 221, 194), (194, 221, 222, 193), (193, 222, 223, 192), (192, 223, 224, 191), (191, 224, 225, 190), (190, 225, 226, 189), (189, 226, 227, 188), (188, 227, 228, 187), (187, 228, 229, 186), (186, 229, 230, 185), (230, 0, 185), (231, 0, 230), (229, 232, 231, 230), (228, 233, 232, 229), (227, 234, 233, 228), (226, 235, 234, 227), (225, 236, 235, 226), (224, 237, 236, 225), (223, 238, 237, 224), (222, 239, 238, 223), (221, 240, 239, 222), (220, 241, 240, 221), (219, 242, 241, 220), (218, 243, 242, 219), (217, 244, 243, 218), (216, 245, 244, 217), (215, 246, 245, 216), (214, 247, 246, 215), (213, 248, 247, 214), (212, 249, 248, 213), (211, 250, 249, 212), (210, 251, 250, 211), (209, 252, 251, 210), (208, 253, 252, 209), (300, 253, 208), (300, 254, 253), (253, 254, 255, 252), (252, 255, 256, 251), (251, 256, 257, 250), (250, 257, 258, 249), (249, 258, 259, 248), (248, 259, 260, 247), (247, 260, 261, 246), (246, 261, 262, 245), (245, 262, 263, 244), (244, 263, 264, 243), (243, 264, 265, 242), (242, 265, 266, 241), (241, 266, 267, 240), (240, 267, 268, 239), (239, 268, 269, 238), (238, 269, 270, 237), (237, 270, 271, 236), (236, 271, 272, 235), (235, 272, 273, 234), (234, 273, 274, 233), (233, 274, 275, 232), (232, 275, 276, 231), (276, 0, 231), (277, 0, 276), (275, 278, 277, 276), (274, 279, 278, 275), (273, 280, 279, 274), (272, 281, 280, 273), (271, 282, 281, 272), (270, 283, 282, 271), (269, 284, 283, 270), (268, 285, 284, 269), (267, 286, 285, 268), (266, 287, 286, 267), (265, 288, 287, 266), (264, 289, 288, 265), (263, 290, 289, 264), (262, 291, 290, 263), (261, 292, 291, 262), (260, 293, 292, 261), (259, 294, 293, 260), (258, 295, 294, 259), (257, 296, 295, 258), (256, 297, 296, 257), (255, 298, 297, 256), (254, 299, 298, 255), (300, 299, 254), (300, 301, 299), (299, 301, 302, 298), (298, 302, 303, 297), (297, 303, 304, 296), (296, 304, 305, 295), (295, 305, 306, 294), (294, 306, 307, 293), (293, 307, 308, 292), (292, 308, 309, 291), (291, 309, 310, 290), (290, 310, 311, 289), (289, 311, 312, 288), (288, 312, 313, 287), (287, 313, 314, 286), (286, 314, 315, 285), (285, 315, 316, 284), (284, 316, 317, 283), (283, 317, 318, 282), (282, 318, 319, 281), (281, 319, 320, 280), (280, 320, 321, 279), (279, 321, 322, 278), (278, 322, 323, 277), (323, 0, 277), (324, 0, 323), (322, 325, 324, 323), (321, 326, 325, 322), (320, 327, 326, 321), (319, 328, 327, 320), (318, 329, 328, 319), (317, 330, 329, 318), (316, 331, 330, 317), (315, 332, 331, 316), (314, 333, 332, 315), (313, 334, 333, 314), (312, 335, 334, 313), (311, 336, 335, 312), (310, 337, 336, 311), (309, 338, 337, 310), (308, 339, 338, 309), (307, 340, 339, 308), (306, 341, 340, 307), (305, 342, 341, 306), (304, 343, 342, 305), (303, 344, 343, 304), (302, 345, 344, 303), (301, 346, 345, 302), (300, 346, 301), (300, 347, 346), (346, 347, 348, 345), (345, 348, 349, 344), (344, 349, 350, 343), (343, 350, 351, 342), (342, 351, 352, 341), (341, 352, 353, 340), (340, 353, 354, 339), (339, 354, 355, 338), (338, 355, 356, 337), (337, 356, 357, 336), (336, 357, 358, 335), (335, 358, 359, 334), (334, 359, 360, 333), (333, 360, 361, 332), (332, 361, 362, 331), (331, 362, 363, 330), (330, 363, 364, 329), (329, 364, 365, 328), (328, 365, 366, 327), (327, 366, 367, 326), (326, 367, 368, 325), (325, 368, 369, 324), (369, 0, 324), (370, 0, 369), (368, 371, 370, 369), (367, 372, 371, 368), (366, 373, 372, 367), (365, 374, 373, 366), (364, 375, 374, 365), (363, 376, 375, 364), (362, 377, 376, 363), (361, 378, 377, 362), (360, 379, 378, 361), (359, 380, 379, 360), (358, 381, 380, 359), (357, 382, 381, 358), (356, 383, 382, 357), (355, 384, 383, 356), (354, 385, 384, 355), (353, 386, 385, 354), (352, 387, 386, 353), (351, 388, 387, 352), (350, 389, 388, 351), (349, 390, 389, 350), (348, 391, 390, 349), (347, 392, 391, 348), (300, 392, 347), (300, 393, 392), (392, 393, 394, 391), (391, 394, 395, 390), (390, 395, 396, 389), (389, 396, 397, 388), (388, 397, 398, 387), (387, 398, 399, 386), (386, 399, 400, 385), (385, 400, 401, 384), (384, 401, 402, 383), (383, 402, 403, 382), (382, 403, 404, 381), (381, 404, 405, 380), (380, 405, 406, 379), (379, 406, 407, 378), (378, 407, 408, 377), (377, 408, 409, 376), (376, 409, 410, 375), (375, 410, 411, 374), (374, 411, 412, 373), (373, 412, 413, 372), (372, 413, 414, 371), (371, 414, 415, 370), (415, 0, 370), (416, 0, 415), (414, 417, 416, 415), (413, 418, 417, 414), (412, 419, 418, 413), (411, 420, 419, 412), (410, 421, 420, 411), (409, 422, 421, 410), (408, 423, 422, 409), (407, 424, 423, 408), (406, 425, 424, 407), (405, 426, 425, 406), (404, 427, 426, 405), (403, 428, 427, 404), (402, 429, 428, 403), (401, 430, 429, 402), (400, 431, 430, 401), (399, 432, 431, 400), (398, 433, 432, 399), (397, 434, 433, 398), (396, 435, 434, 397), (395, 436, 435, 396), (394, 437, 436, 395), (393, 438, 437, 394), (300, 438, 393), (300, 439, 438), (438, 439, 440, 437), (437, 440, 441, 436), (436, 441, 442, 435), (435, 442, 443, 434), (434, 443, 444, 433), (433, 444, 445, 432), (432, 445, 446, 431), (431, 446, 447, 430), (430, 447, 448, 429), (429, 448, 449, 428), (428, 449, 450, 427), (427, 450, 451, 426), (426, 451, 452, 425), (425, 452, 453, 424), (424, 453, 454, 423), (423, 454, 455, 422), (422, 455, 456, 421), (421, 456, 457, 420), (420, 457, 458, 419), (419, 458, 459, 418), (418, 459, 460, 417), (417, 460, 461, 416), (461, 0, 416), (462, 0, 461), (460, 463, 462, 461), (459, 464, 463, 460), (458, 465, 464, 459), (457, 466, 465, 458), (456, 467, 466, 457), (455, 468, 467, 456), (454, 469, 468, 455), (453, 470, 469, 454), (452, 471, 470, 453), (451, 472, 471, 452), (450, 473, 472, 451), (449, 474, 473, 450), (448, 475, 474, 449), (447, 476, 475, 448), (446, 477, 476, 447), (445, 478, 477, 446), (444, 479, 478, 445), (443, 480, 479, 444), (442, 481, 480, 443), (441, 482, 481, 442), (440, 483, 482, 441), (439, 484, 483, 440), (300, 484, 439), (300, 485, 484), (484, 485, 486, 483), (483, 486, 487, 482), (482, 487, 488, 481), (481, 488, 489, 480), (480, 489, 490, 479), (479, 490, 491, 478), (478, 491, 492, 477), (477, 492, 493, 476), (476, 493, 494, 475), (475, 494, 495, 474), (474, 495, 496, 473), (473, 496, 497, 472), (472, 497, 498, 471), (471, 498, 499, 470), (470, 499, 500, 469), (469, 500, 501, 468), (468, 501, 502, 467), (467, 502, 503, 466), (466, 503, 504, 465), (465, 504, 505, 464), (464, 505, 506, 463), (463, 506, 507, 462), (507, 0, 462), (508, 0, 507), (506, 509, 508, 507), (505, 510, 509, 506), (504, 511, 510, 505), (503, 512, 511, 504), (502, 513, 512, 503), (501, 514, 513, 502), (500, 515, 514, 501), (499, 516, 515, 500), (498, 517, 516, 499), (497, 518, 517, 498), (496, 519, 518, 497), (495, 520, 519, 496), (494, 521, 520, 495), (493, 522, 521, 494), (492, 523, 522, 493), (491, 524, 523, 492), (490, 525, 524, 491), (489, 526, 525, 490), (488, 527, 526, 489), (487, 528, 527, 488), (486, 529, 528, 487), (485, 530, 529, 486), (300, 530, 485), (300, 531, 530), (530, 531, 532, 529), (529, 532, 533, 528), (528, 533, 534, 527), (527, 534, 535, 526), (526, 535, 536, 525), (525, 536, 537, 524), (524, 537, 538, 523), (523, 538, 539, 522), (522, 539, 540, 521), (521, 540, 541, 520), (520, 541, 542, 519), (519, 542, 543, 518), (518, 543, 544, 517), (517, 544, 545, 516), (516, 545, 546, 515), (515, 546, 547, 514), (514, 547, 548, 513), (513, 548, 549, 512), (512, 549, 550, 511), (511, 550, 551, 510), (510, 551, 552, 509), (509, 552, 553, 508), (553, 0, 508), (1, 0, 553), (552, 2, 1, 553), (551, 3, 2, 552), (550, 4, 3, 551), (549, 5, 4, 550), (548, 6, 5, 549), (547, 7, 6, 548), (546, 8, 7, 547), (545, 9, 8, 546), (544, 10, 9, 545), (543, 11, 10, 544), (542, 12, 11, 543), (541, 13, 12, 542), (540, 14, 13, 541), (539, 15, 14, 540), (538, 16, 15, 539), (537, 17, 16, 538), (536, 18, 17, 537), (535, 19, 18, 536), (534, 20, 19, 535), (533, 21, 20, 534), (532, 22, 21, 533), (531, 23, 22, 532), (300, 23, 531)])
me_sphere_002.polygons.foreach_set('use_smooth', [True] * 576)
me_sphere_002.materials.append(mat_material)
me_sphere_002.use_remesh_preserve_volume = False
me_sphere_002.use_remesh_preserve_attributes = False
me_sphere_002.use_mirror_vertex_groups = False
me_sphere_002.update()

# ---- objects
ob_lamp_003 = bpy.data.objects.new('Lamp.003', light_lamp_002)
ob_lamp_002 = bpy.data.objects.new('Lamp.002', light_lamp_001)
ob_lamp_001 = bpy.data.objects.new('Lamp.001', light_lamp)
ob_sphere = bpy.data.objects.new('Sphere', me_sphere)
ob_lamp = bpy.data.objects.new('Lamp', light_spot)
ob_camera = bpy.data.objects.new('Camera', cam_camera)
ob_camera_001 = bpy.data.objects.new('Camera.001', cam_camera_001)
ob_lamp_007 = bpy.data.objects.new('Lamp.007', light_spot_001)
ob_sphere_001 = bpy.data.objects.new('Sphere.001', me_sphere_001)
ob_lamp_006 = bpy.data.objects.new('Lamp.006', light_lamp_005)
ob_lamp_005 = bpy.data.objects.new('Lamp.005', light_lamp_004)
ob_lamp_004 = bpy.data.objects.new('Lamp.004', light_lamp_003)
ob_camera_002 = bpy.data.objects.new('Camera.002', cam_camera_002)
ob_lamp_011 = bpy.data.objects.new('Lamp.011', light_spot_002)
ob_sphere_002 = bpy.data.objects.new('Sphere.002', me_sphere_002)
ob_lamp_010 = bpy.data.objects.new('Lamp.010', light_lamp_008)
ob_lamp_009 = bpy.data.objects.new('Lamp.009', light_lamp_007)
ob_lamp_008 = bpy.data.objects.new('Lamp.008', light_lamp_006)

# ---- transforms, parenting, visibility, modifiers, constraints
ob_lamp_003.location = (-3.727, 2.741, 3.531)
ob_lamp_003.lock_rotations_4d = False
ob_lamp_003.empty_display_type = 'ARROWS'
ob_lamp_003.lineart.crease_threshold = 0.0
ob_lamp_002.location = (5.392, -4.922, 2.72)
ob_lamp_002.lock_rotations_4d = False
ob_lamp_002.empty_display_type = 'ARROWS'
ob_lamp_002.lineart.crease_threshold = 0.0
ob_lamp_001.location = (-3.576, -4.596, 2.539)
ob_lamp_001.lock_rotations_4d = False
ob_lamp_001.empty_display_type = 'ARROWS'
ob_lamp_001.lineart.crease_threshold = 0.0
ob_sphere.location = (0.0, 0.0, 0.0)
ob_sphere.scale = (2.391, 2.391, 2.391)
ob_sphere.lock_rotations_4d = False
ob_sphere.empty_display_type = 'ARROWS'
ob_sphere.lineart.crease_threshold = 0.0
ob_lamp.location = (3.819, 2.679, 3.571)
ob_lamp.rotation_euler = (0.6503, 0.05522, 1.866)
ob_lamp.lock_rotations_4d = False
ob_lamp.empty_display_type = 'ARROWS'
ob_lamp.color = (0.0, 0.0, 0.0, 0.0)
ob_lamp.lineart.crease_threshold = 0.0
ob_camera.location = (4.175, -3.999, 3.369)
ob_camera.rotation_euler = (1.031, 0.01194, 0.8145)
ob_camera.lock_rotations_4d = False
ob_camera.empty_display_type = 'ARROWS'
ob_camera.color = (0.0, 0.0, 0.0, 0.0)
ob_camera.display_type = 'WIRE'
ob_camera.lineart.crease_threshold = 0.0
ob_camera_001.location = (4.367, -4.068, 3.335)
ob_camera_001.rotation_euler = (1.031, 0.01194, 0.8145)
ob_camera_001.lock_rotations_4d = False
ob_camera_001.empty_display_type = 'ARROWS'
ob_camera_001.color = (0.0, 0.0, 0.0, 0.0)
ob_camera_001.display_type = 'WIRE'
ob_camera_001.lineart.crease_threshold = 0.0
ob_lamp_007.location = (3.819, 2.679, 3.571)
ob_lamp_007.rotation_euler = (0.6503, 0.05522, 1.866)
ob_lamp_007.lock_rotations_4d = False
ob_lamp_007.empty_display_type = 'ARROWS'
ob_lamp_007.color = (0.0, 0.0, 0.0, 0.0)
ob_lamp_007.lineart.crease_threshold = 0.0
ob_sphere_001.location = (0.0628, -0.06165, -0.1468)
ob_sphere_001.rotation_euler = (1.524, 0.8789, 0.4081)
ob_sphere_001.scale = (2.391, 2.391, 2.391)
ob_sphere_001.lock_rotations_4d = False
ob_sphere_001.empty_display_type = 'ARROWS'
ob_sphere_001.lineart.crease_threshold = 0.0
ob_lamp_006.location = (-3.576, -4.596, 2.539)
ob_lamp_006.lock_rotations_4d = False
ob_lamp_006.empty_display_type = 'ARROWS'
ob_lamp_006.lineart.crease_threshold = 0.0
ob_lamp_005.location = (4.857, -4.428, 2.105)
ob_lamp_005.lock_rotations_4d = False
ob_lamp_005.empty_display_type = 'ARROWS'
ob_lamp_005.lineart.crease_threshold = 0.0
ob_lamp_004.location = (-3.727, 2.741, 3.531)
ob_lamp_004.lock_rotations_4d = False
ob_lamp_004.empty_display_type = 'ARROWS'
ob_lamp_004.lineart.crease_threshold = 0.0
ob_camera_002.location = (4.124, -3.923, 3.517)
ob_camera_002.rotation_euler = (1.031, 0.01194, 0.8145)
ob_camera_002.lock_rotations_4d = False
ob_camera_002.empty_display_type = 'ARROWS'
ob_camera_002.color = (0.0, 0.0, 0.0, 0.0)
ob_camera_002.display_type = 'WIRE'
ob_camera_002.lineart.crease_threshold = 0.0
ob_lamp_011.location = (3.422, 2.273, 5.374)
ob_lamp_011.rotation_euler = (0.6503, 0.05522, 1.866)
ob_lamp_011.lock_rotations_4d = False
ob_lamp_011.empty_display_type = 'ARROWS'
ob_lamp_011.color = (0.0, 0.0, 0.0, 0.0)
ob_lamp_011.lineart.crease_threshold = 0.0
ob_sphere_002.location = (0.0, 0.0, 0.0)
ob_sphere_002.rotation_euler = (-1.497, -0.2963, 0.1333)
ob_sphere_002.scale = (2.391, 2.391, 2.391)
ob_sphere_002.lock_rotations_4d = False
ob_sphere_002.empty_display_type = 'ARROWS'
ob_sphere_002.lineart.crease_threshold = 0.0
ob_lamp_010.location = (-3.576, -4.596, 2.539)
ob_lamp_010.lock_rotations_4d = False
ob_lamp_010.empty_display_type = 'ARROWS'
ob_lamp_010.lineart.crease_threshold = 0.0
ob_lamp_009.location = (4.73, -4.922, 2.19)
ob_lamp_009.lock_rotations_4d = False
ob_lamp_009.empty_display_type = 'ARROWS'
ob_lamp_009.lineart.crease_threshold = 0.0
ob_lamp_008.location = (-3.727, 2.741, 3.531)
ob_lamp_008.lock_rotations_4d = False
ob_lamp_008.empty_display_type = 'ARROWS'
ob_lamp_008.lineart.crease_threshold = 0.0

# ---- collection membership
col_collection_1.objects.link(ob_lamp_003)
col_collection_1.objects.link(ob_lamp_002)
col_collection_1.objects.link(ob_lamp_001)
col_collection_1.objects.link(ob_sphere)
col_collection_1.objects.link(ob_lamp)
col_collection_1.objects.link(ob_camera)
col_collection_2.objects.link(ob_camera_001)
col_collection_2.objects.link(ob_lamp_007)
col_collection_2.objects.link(ob_sphere_001)
col_collection_2.objects.link(ob_lamp_006)
col_collection_2.objects.link(ob_lamp_005)
col_collection_2.objects.link(ob_lamp_004)
col_collection_3.objects.link(ob_camera_002)
col_collection_3.objects.link(ob_lamp_011)
col_collection_3.objects.link(ob_sphere_002)
col_collection_3.objects.link(ob_lamp_010)
col_collection_3.objects.link(ob_lamp_009)
col_collection_3.objects.link(ob_lamp_008)

# ---- scene / render settings (as saved in the file)
scene.camera = ob_camera
scene.frame_start = 1; scene.frame_end = 250; scene.frame_set(1)
scene.render.engine = 'BLENDER_EEVEE_NEXT'
scene.render.image_settings.compression = 90
scene.render.resolution_x = 192
scene.render.resolution_y = 192
scene.render.pixel_aspect_x = 100.0
scene.render.pixel_aspect_y = 100.0
scene.render.fps = 25
scene.render.dither_intensity = 0.0
scene.render.film_transparent = True
scene.render.use_compositing = False
scene.render.use_sequencer = False
scene.render.bake_margin = 2
scene.render.bake_bias = 0.0
scene.render.use_stamp_time = False
scene.render.use_stamp_date = False
scene.render.use_stamp_frame = False
scene.render.use_stamp_camera = False
scene.render.use_stamp_scene = False
scene.render.use_stamp_filename = False
scene.render.use_stamp_render_time = False
scene.render.stamp_font_size = 0
scene.cycles.use_denoising = False
scene.cycles.samples = 10
scene.cycles.sampling_pattern = 'TABULATED_SOBOL'
scene.cycles.light_sampling_threshold = 0.0
scene.cycles.use_adaptive_sampling = False
scene.cycles.use_light_tree = False
scene.cycles.blur_glossy = 0.0
scene.cycles.volume_bounces = 1
scene.cycles.pixel_filter_type = 'GAUSSIAN'
scene.cycles.sample_clamp_indirect = 0.0
scene.view_settings.view_transform = 'Raw'
bpy.context.view_layer.update()
